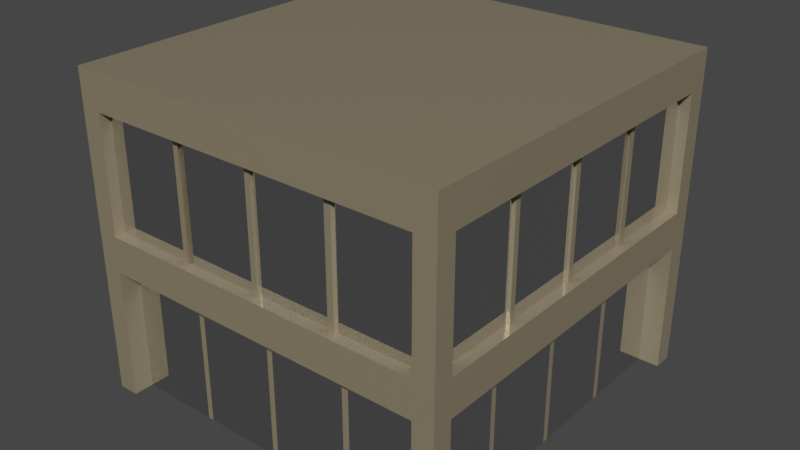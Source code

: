 # Source: skyscraper_bottom_section_copper.blend  (saved by Blender 2.82.7; exported with 4.5.12 LTS)
import bpy
from mathutils import Matrix  # noqa: F401  (used for matrix-valued properties, if any)

bpy.ops.wm.read_factory_settings(use_empty=True)
scene = bpy.context.scene
scene.name = 'Scene'

# ---- collections
col_bottom_section_copper = bpy.data.collections.new('bottom_section_copper'); scene.collection.children.link(col_bottom_section_copper)

# ---- materials (node trees are filled in below, after node groups)
mat_black_sky = bpy.data.materials.new('black sky')
mat_black_sky.alpha_threshold = 0.0
mat_black_sky.line_color = (0.0, 0.0, 0.0, 1.0)
mat_glass = bpy.data.materials.new('glass')

# ---- material node trees
mat_black_sky.use_nodes = True; mat_black_sky.node_tree.nodes.clear()
_N = mat_black_sky.node_tree.nodes; _L = mat_black_sky.node_tree.links
n0 = _N.new('ShaderNodeOutputMaterial'); n0.name = 'Material Output'; n0.location = (300, 300)
n1 = _N.new('ShaderNodeBsdfPrincipled'); n1.name = 'Principled BSDF'; n1.location = (10, 300)
n1.distribution = 'GGX'
n1.subsurface_method = 'BURLEY'
n1.inputs[0].default_value = (0.3372, 0.2789, 0.1845, 1.0)
n1.inputs[1].default_value = 0.3303
n1.inputs[2].default_value = 0.1706
n1.inputs[3].default_value = 1.45
n1.inputs[27].default_value = (0.0, 0.0, 0.0, 1.0)
n1.inputs[28].default_value = 1.0
_L.new(n1.outputs[0], n0.inputs[0])
n0.is_active_output = True
mat_glass.use_nodes = True; mat_glass.node_tree.nodes.clear()
_N = mat_glass.node_tree.nodes; _L = mat_glass.node_tree.links
n0 = _N.new('ShaderNodeOutputMaterial'); n0.name = 'Material Output'; n0.location = (300, 300)
n1 = _N.new('ShaderNodeBsdfPrincipled'); n1.name = 'Principled BSDF'; n1.location = (10, 300)
n1.distribution = 'GGX'
n1.subsurface_method = 'BURLEY'
n1.inputs[1].default_value = 1.0
n1.inputs[2].default_value = 0.0
n1.inputs[3].default_value = 1.45
n1.inputs[27].default_value = (0.0, 0.0, 0.0, 1.0)
n1.inputs[28].default_value = 1.0
_L.new(n1.outputs[0], n0.inputs[0])
n0.is_active_output = True

# ---- world
world_world = bpy.data.worlds.new('World'); scene.world = world_world
world_world.use_nodes = True; world_world.node_tree.nodes.clear()
_N = world_world.node_tree.nodes; _L = world_world.node_tree.links
n0 = _N.new('ShaderNodeOutputWorld'); n0.name = 'World Output'; n0.location = (300, 300)
n1 = _N.new('ShaderNodeBackground'); n1.name = 'Background'; n1.location = (10, 300)
n1.inputs[0].default_value = (0.05088, 0.05088, 0.05088, 1.0)
_L.new(n1.outputs[0], n0.inputs[0])
n0.is_active_output = True
world_world.color = (0.05088, 0.05088, 0.05088)
world_world.use_sun_shadow = False
world_world.sun_shadow_jitter_overblur = 0.0

# ---- meshes
me_cube = bpy.data.meshes.new('Cube')
me_cube.from_pydata([(-5.76, 6.096, 5.73), (-2.88, 6.096, 5.73), (4.976e-09, 6.096, 5.73), (2.88, 6.096, 5.73), (5.76, 6.096, 5.73), (-5.76, 6.096, 9.728), (-2.88, 6.096, 9.728), (4.976e-09, 6.096, 9.728), (2.88, 6.096, 9.728), (5.76, 6.096, 9.728), (5.76, -6.096, 5.73), (2.88, -6.096, 5.73), (4.976e-09, -6.096, 5.73), (-2.88, -6.096, 5.73), (-5.76, -6.096, 5.73), (5.76, -6.096, 9.728), (2.88, -6.096, 9.728), (4.976e-09, -6.096, 9.728), (-2.88, -6.096, 9.728), (-5.76, -6.096, 9.728), (6.096, 5.792, 5.73), (6.096, 2.896, 5.73), (6.096, -2.252e-09, 5.73), (6.096, -2.896, 5.73), (6.096, -5.792, 5.73), (6.096, 5.792, 9.728), (6.096, 2.896, 9.728), (6.096, -2.252e-09, 9.728), (6.096, -2.896, 9.728), (6.096, -5.792, 9.728), (-6.096, -5.792, 5.73), (-6.096, -2.896, 5.73), (-6.096, -2.252e-09, 5.73), (-6.096, 2.896, 5.73), (-6.096, 5.792, 5.73), (-6.096, -5.792, 9.728), (-6.096, -2.896, 9.728), (-6.096, -2.252e-09, 9.728), (-6.096, 2.896, 9.728), (-6.096, 5.792, 9.728), (-6.475, -5.792, 4.48), (-6.475, -6.474, 4.48), (-5.76, 6.475, 4.48), (-6.475, 6.475, 4.48), (6.475, 6.475, 5.73), (6.475, 6.475, 4.48), (-6.475, -6.475, 9.728), (-6.475, -6.474, 10.98), (6.475, -6.475, 5.73), (6.475, -6.474, 4.48), (-6.475, 6.475, 5.73), (-5.76, -6.475, 10.98), (6.475, -5.792, 10.98), (6.475, -6.474, 10.98), (5.76, -6.475, 4.48), (-6.475, 5.792, 10.98), (-6.475, 6.475, 10.98), (5.76, 6.475, 10.98), (6.475, 6.475, 10.98), (6.475, 5.792, 4.48), (6.475, 6.475, 9.728), (-6.475, -6.475, 5.73), (6.475, -6.475, 9.728), (-6.475, 6.475, 9.728), (5.76, 6.475, 5.73), (5.76, 6.475, 9.728), (6.475, -5.792, 5.73), (6.475, -5.792, 9.728), (-6.475, 5.792, 5.73), (-6.475, 5.792, 9.728), (-5.76, -6.476, 5.73), (-5.76, -6.476, 9.728), (5.76, 6.475, 4.48), (2.88, 6.475, 4.48), (-2.525e-07, 6.475, 4.48), (-2.88, 6.475, 4.48), (5.76, -6.475, 10.98), (2.88, -6.475, 10.98), (-2.525e-07, -6.475, 10.98), (-2.88, -6.475, 10.98), (-5.76, -6.475, 4.48), (-2.88, -6.475, 4.48), (2.625e-07, -6.475, 4.48), (2.88, -6.475, 4.48), (-5.76, 6.475, 10.98), (-2.88, 6.475, 10.98), (2.625e-07, 6.475, 10.98), (2.88, 6.475, 10.98), (-5.76, 6.475, 5.73), (-2.88, 6.475, 5.73), (4.969e-09, 6.475, 5.73), (2.88, 6.475, 5.73), (-5.76, 6.475, 9.728), (-2.88, 6.475, 9.728), (4.969e-09, 6.475, 9.728), (2.88, 6.475, 9.728), (5.76, -6.476, 5.73), (2.88, -6.476, 5.73), (4.972e-09, -6.476, 5.73), (-2.88, -6.476, 5.73), (5.76, -6.476, 9.728), (2.88, -6.476, 9.728), (4.972e-09, -6.476, 9.728), (-2.88, -6.476, 9.728), (-5.76, -5.792, 4.479), (-2.88, -5.792, 4.479), (1.766e-07, -5.792, 4.479), (2.88, -5.792, 4.479), (5.76, -5.792, 4.479), (5.76, -5.792, 10.98), (2.88, -5.792, 10.98), (-1.667e-07, -5.792, 10.98), (-2.88, -5.792, 10.98), (-5.76, -5.792, 10.98), (-6.475, 5.792, 4.48), (-6.475, 2.896, 4.48), (-6.475, -2.612e-07, 4.48), (-6.475, -2.896, 4.48), (6.475, 5.792, 10.98), (6.475, 2.896, 10.98), (6.475, -2.612e-07, 10.98), (6.475, -2.896, 10.98), (-6.475, -5.792, 10.98), (-6.475, -2.896, 10.98), (-6.475, 2.567e-07, 10.98), (-6.475, 2.896, 10.98), (6.475, -5.792, 4.48), (6.475, -2.896, 4.48), (6.475, 2.567e-07, 4.48), (6.475, 2.896, 4.48), (6.475, 5.792, 5.73), (6.475, 2.896, 5.73), (6.475, -2.252e-09, 5.73), (6.475, -2.896, 5.73), (6.475, 5.792, 9.728), (6.475, 2.896, 9.728), (6.475, -2.252e-09, 9.728), (6.475, -2.896, 9.728), (-6.475, -5.792, 5.73), (-6.475, -2.896, 5.73), (-6.475, -2.252e-09, 5.73), (-6.475, 2.896, 5.73), (-6.475, -5.792, 9.728), (-6.475, -2.896, 9.728), (-6.475, -2.252e-09, 9.728), (-6.475, 2.896, 9.728), (-5.76, 5.792, 4.479), (-5.76, 2.896, 4.479), (-5.76, -2.252e-09, 4.479), (-5.76, -2.896, 4.479), (-2.88, 5.792, 4.479), (-1.667e-07, 5.792, 4.479), (2.88, 5.792, 4.479), (5.76, 5.792, 4.479), (5.76, 2.896, 4.479), (5.76, -2.252e-09, 4.479), (5.76, -2.896, 4.479), (5.76, 5.792, 10.98), (5.76, 2.896, 10.98), (5.76, -2.252e-09, 10.98), (5.76, -2.896, 10.98), (2.88, 5.792, 10.98), (2.88, 2.896, 10.98), (2.88, -2.252e-09, 10.98), (2.88, -2.896, 10.98), (1.766e-07, 5.792, 10.98), (9.081e-08, 2.896, 10.98), (4.976e-09, -2.252e-09, 10.98), (-8.086e-08, -2.896, 10.98), (-2.88, 5.792, 10.98), (-2.88, 2.896, 10.98), (-2.88, -2.252e-09, 10.98), (-2.88, -2.896, 10.98), (-5.76, 5.792, 10.98), (-5.76, 2.896, 10.98), (-5.76, -2.252e-09, 10.98), (-5.76, -2.896, 10.98), (-2.778, 6.096, 5.73), (-0.1019, 6.096, 5.73), (-2.778, 6.096, 9.728), (-0.1019, 6.096, 9.728), (-0.1019, -6.096, 5.73), (-2.778, -6.096, 5.73), (-0.1019, -6.096, 9.728), (-2.778, -6.096, 9.728), (-0.1019, 6.475, 4.48), (-2.778, 6.475, 4.48), (-0.1019, -6.475, 10.98), (-2.778, -6.475, 10.98), (-2.778, -6.475, 4.48), (-0.1019, -6.475, 4.48), (-2.778, 6.475, 10.98), (-0.1019, 6.475, 10.98), (-2.778, 6.475, 5.73), (-0.1019, 6.475, 5.73), (-2.778, 6.475, 9.728), (-0.1019, 6.475, 9.728), (-0.1019, -6.476, 5.73), (-2.778, -6.476, 5.73), (-0.1019, -6.476, 9.728), (-2.778, -6.476, 9.728), (-2.778, 5.792, 10.98), (-0.1019, 5.792, 10.98), (-2.778, 2.896, 10.98), (-0.1019, 2.896, 10.98), (-2.778, -2.254e-09, 10.98), (-0.1019, -2.254e-09, 10.98), (-2.778, -2.896, 10.98), (-0.1019, -2.896, 10.98), (-2.778, -5.792, 10.98), (-0.1019, -5.792, 10.98), (-0.1019, 5.792, 4.479), (-2.778, 5.792, 4.479), (-0.1019, -5.792, 4.479), (-2.778, -5.792, 4.479), (-2.98, 6.096, 5.73), (-2.98, 6.096, 9.728), (-2.98, -6.096, 5.73), (-2.98, -6.096, 9.728), (-2.98, 6.475, 4.48), (-2.98, -6.475, 10.98), (-2.98, -6.475, 4.48), (-2.98, 6.475, 10.98), (-2.98, 6.475, 5.73), (-2.98, 6.475, 9.728), (-2.98, -6.476, 5.73), (-2.98, -6.476, 9.728), (-2.98, 5.792, 10.98), (-2.98, 2.896, 10.98), (-2.98, -2.252e-09, 10.98), (-2.98, -2.896, 10.98), (-2.98, -5.792, 10.98), (-2.98, 5.792, 4.479), (-2.98, -5.792, 4.479), (0.1013, 6.096, 5.73), (2.779, 6.096, 5.73), (0.1013, 6.096, 9.728), (2.779, 6.096, 9.728), (2.779, -6.096, 5.73), (0.1013, -6.096, 5.73), (2.779, -6.096, 9.728), (0.1013, -6.096, 9.728), (2.779, 6.475, 4.48), (0.1013, 6.475, 4.48), (2.779, -6.475, 10.98), (0.1013, -6.475, 10.98), (0.1013, -6.475, 4.48), (2.779, -6.475, 4.48), (0.1013, 6.475, 10.98), (2.779, 6.475, 10.98), (0.1013, 6.475, 5.73), (2.779, 6.475, 5.73), (0.1013, 6.475, 9.728), (2.779, 6.475, 9.728), (2.779, -6.476, 5.73), (0.1013, -6.476, 5.73), (2.779, -6.476, 9.728), (0.1013, -6.476, 9.728), (0.1013, 5.792, 10.98), (2.779, 5.792, 10.98), (0.1013, 2.896, 10.98), (2.779, 2.896, 10.98), (0.1013, -2.254e-09, 10.98), (2.779, -2.254e-09, 10.98), (0.1013, -2.896, 10.98), (2.779, -2.896, 10.98), (0.1013, -5.792, 10.98), (2.779, -5.792, 10.98), (2.779, 5.792, 4.479), (0.1013, 5.792, 4.479), (2.779, -5.792, 4.479), (0.1013, -5.792, 4.479), (3.005, 6.096, 5.73), (3.005, 6.096, 9.728), (3.005, -6.096, 5.73), (3.005, -6.096, 9.728), (3.005, 6.475, 4.48), (3.005, -6.475, 10.98), (3.005, -6.475, 4.48), (3.005, 6.475, 10.98), (3.005, 6.475, 5.73), (3.005, 6.475, 9.728), (3.005, -6.476, 5.73), (3.005, -6.476, 9.728), (3.005, 5.792, 10.98), (3.005, 2.896, 10.98), (3.005, -2.252e-09, 10.98), (3.005, -2.896, 10.98), (3.005, -5.792, 10.98), (3.005, 5.792, 4.479), (3.005, -5.792, 4.479), (6.096, -2.995, 5.73), (6.096, -2.995, 9.728), (-6.096, -2.995, 5.73), (-6.096, -2.995, 9.728), (-6.475, -2.995, 4.48), (6.475, -2.995, 10.98), (-6.475, -2.995, 10.98), (6.475, -2.995, 4.48), (6.475, -2.995, 5.73), (6.475, -2.995, 9.728), (-6.475, -2.995, 5.73), (-6.475, -2.995, 9.728), (-5.76, -2.995, 4.479), (5.76, -2.995, 4.479), (5.76, -2.995, 10.98), (2.88, -2.995, 10.98), (-8.379e-08, -2.995, 10.98), (-2.88, -2.995, 10.98), (-5.76, -2.995, 10.98), (-0.1019, -2.995, 10.98), (-2.778, -2.995, 10.98), (-2.98, -2.995, 10.98), (2.779, -2.995, 10.98), (0.1013, -2.995, 10.98), (3.005, -2.995, 10.98), (6.096, -0.102, 5.73), (6.096, -2.794, 5.73), (6.096, -0.102, 9.728), (6.096, -2.794, 9.728), (-6.096, -2.794, 5.73), (-6.096, -0.102, 5.73), (-6.096, -2.794, 9.728), (-6.096, -0.102, 9.728), (-6.475, -0.102, 4.48), (-6.475, -2.794, 4.48), (6.475, -0.102, 10.98), (6.475, -2.794, 10.98), (-6.475, -2.794, 10.98), (-6.475, -0.102, 10.98), (6.475, -2.794, 4.48), (6.475, -0.102, 4.48), (6.475, -0.102, 5.73), (6.475, -2.794, 5.73), (6.475, -0.102, 9.728), (6.475, -2.794, 9.728), (-6.475, -2.794, 5.73), (-6.475, -0.102, 5.73), (-6.475, -2.794, 9.728), (-6.475, -0.102, 9.728), (-5.76, -0.102, 4.479), (-5.76, -2.794, 4.479), (5.76, -0.102, 4.479), (5.76, -2.794, 4.479), (5.76, -0.102, 10.98), (5.76, -2.794, 10.98), (2.88, -0.102, 10.98), (2.88, -2.794, 10.98), (-2.351e-08, -0.102, 10.98), (-5.216e-08, -2.794, 10.98), (-2.88, -0.102, 10.98), (-2.88, -2.794, 10.98), (-5.76, -0.102, 10.98), (-5.76, -2.794, 10.98), (-0.1019, -0.102, 10.98), (-0.1019, -2.794, 10.98), (-2.778, -0.102, 10.98), (-2.778, -2.794, 10.98), (-2.98, -0.102, 10.98), (-2.98, -2.794, 10.98), (2.779, -0.102, 10.98), (2.779, -2.794, 10.98), (0.1013, -0.102, 10.98), (0.1013, -2.794, 10.98), (3.005, -0.102, 10.98), (3.005, -2.794, 10.98), (6.096, 2.788, 5.73), (6.096, 0.1082, 5.73), (6.096, 2.788, 9.728), (6.096, 0.1082, 9.728), (-6.096, 0.1082, 5.73), (-6.096, 2.788, 5.73), (-6.096, 0.1082, 9.728), (-6.096, 2.788, 9.728), (-6.475, 2.788, 4.48), (-6.475, 0.1082, 4.48), (6.475, 2.788, 10.98), (6.475, 0.1082, 10.98), (-6.475, 0.1082, 10.98), (-6.475, 2.788, 10.98), (6.475, 0.1082, 4.48), (6.475, 2.788, 4.48), (6.475, 2.788, 5.73), (6.475, 0.1082, 5.73), (6.475, 2.788, 9.728), (6.475, 0.1082, 9.728), (-6.475, 0.1082, 5.73), (-6.475, 2.788, 5.73), (-6.475, 0.1082, 9.728), (-6.475, 2.788, 9.728), (-5.76, 2.788, 4.479), (-5.76, 0.1082, 4.479), (5.76, 2.788, 4.479), (5.76, 0.1082, 4.479), (5.76, 2.788, 10.98), (5.76, 0.1082, 10.98), (2.88, 2.788, 10.98), (2.88, 0.1082, 10.98), (6.227e-08, 2.788, 10.98), (3.371e-08, 0.1082, 10.98), (-2.88, 2.788, 10.98), (-2.88, 0.1082, 10.98), (-5.76, 2.788, 10.98), (-5.76, 0.1082, 10.98), (-0.1019, 2.788, 10.98), (-0.1019, 0.1082, 10.98), (-2.778, 2.788, 10.98), (-2.778, 0.1082, 10.98), (-2.98, 2.788, 10.98), (-2.98, 0.1082, 10.98), (2.779, 2.788, 10.98), (2.779, 0.1082, 10.98), (0.1013, 2.788, 10.98), (0.1013, 0.1082, 10.98), (3.005, 2.788, 10.98), (3.005, 0.1082, 10.98), (6.096, 3.02, 5.73), (6.096, 3.02, 9.728), (-6.096, 3.02, 5.73), (-6.096, 3.02, 9.728), (-6.475, 3.02, 4.48), (6.475, 3.02, 10.98), (-6.475, 3.02, 10.98), (6.475, 3.02, 4.48), (6.475, 3.02, 5.73), (6.475, 3.02, 9.728), (-6.475, 3.02, 5.73), (-6.475, 3.02, 9.728), (-5.76, 3.02, 4.479), (5.76, 3.02, 4.479), (5.76, 3.02, 10.98), (2.88, 3.02, 10.98), (9.448e-08, 3.02, 10.98), (-2.88, 3.02, 10.98), (-5.76, 3.02, 10.98), (-0.1019, 3.02, 10.98), (-2.778, 3.02, 10.98), (-2.98, 3.02, 10.98), (2.779, 3.02, 10.98), (0.1013, 3.02, 10.98), (3.005, 3.02, 10.98), (-2.92, 6.188, 5.73), (-2.822, 6.188, 5.73), (-0.09983, 6.188, 5.73), (2.823e-05, 6.188, 5.73), (2.723, 6.188, 5.73), (2.822, 6.188, 5.73), (-2.92, 6.188, 9.728), (-2.822, 6.188, 9.728), (-0.09983, 6.188, 9.728), (2.823e-05, 6.188, 9.728), (2.723, 6.188, 9.728), (2.822, 6.188, 9.728), (2.945, -6.188, 5.73), (2.822, -6.188, 5.73), (0.09925, -6.188, 5.73), (2.822e-05, -6.188, 5.73), (-2.722, -6.188, 5.73), (-2.822, -6.188, 5.73), (2.945, -6.188, 9.728), (2.822, -6.188, 9.728), (0.09925, -6.188, 9.728), (2.822e-05, -6.188, 9.728), (-2.722, -6.188, 9.728), (-2.822, -6.188, 9.728), (6.182, 2.962, 5.73), (6.182, 2.841, 5.73), (6.182, 0.1062, 5.73), (6.182, 2.638e-05, 5.73), (6.182, -2.74, 5.73), (6.182, -2.841, 5.73), (6.182, 2.962, 9.728), (6.182, 2.841, 9.728), (6.182, 0.1062, 9.728), (6.182, 2.638e-05, 9.728), (6.182, -2.74, 9.728), (6.182, -2.841, 9.728), (-6.182, -2.938, 5.73), (-6.182, -2.841, 5.73), (-6.182, -0.1001, 5.73), (-6.182, 2.638e-05, 5.73), (-6.182, 2.734, 5.73), (-6.182, 2.841, 5.73), (-6.182, -2.938, 9.728), (-6.182, -2.841, 9.728), (-6.182, -0.1001, 9.728), (-6.182, 2.638e-05, 9.728), (-6.182, 2.734, 9.728), (-6.182, 2.841, 9.728), (-2.722, 6.188, 5.73), (-2.722, 6.188, 9.728), (-0.09983, -6.188, 5.73), (-0.09983, -6.188, 9.728), (-2.92, -6.188, 5.73), (-2.92, -6.188, 9.728), (0.09925, 6.188, 5.73), (0.09925, 6.188, 9.728), (2.723, -6.188, 5.73), (2.723, -6.188, 9.728), (2.945, 6.188, 5.73), (2.945, 6.188, 9.728), (6.182, -2.938, 5.73), (6.182, -2.938, 9.728), (6.182, -0.1001, 5.73), (6.182, -0.1001, 9.728), (-6.182, -2.74, 5.73), (-6.182, -2.74, 9.728), (6.182, 2.734, 5.73), (6.182, 2.734, 9.728), (-6.182, 0.1062, 5.73), (-6.182, 0.1062, 9.728), (-6.182, 2.962, 5.73), (-6.182, 2.962, 9.728), (-5.76, 3.02, -0.01928), (-5.76, 2.896, -0.01928), (-5.76, 0.1082, -0.01928), (-5.76, -2.328e-09, -0.01928), (-5.76, -2.794, -0.01928), (-5.76, -2.896, -0.01928), (-5.76, -2.995, -0.01928), (-5.76, -5.792, -0.01928), (-2.88, 3.02, -0.01928), (-2.88, 2.896, -0.01928), (-2.88, 0.1082, -0.01928), (-2.88, -2.328e-09, -0.01928), (-2.88, -2.794, -0.01928), (-2.88, -2.896, -0.01928), (-2.88, -2.995, -0.01928), (-2.88, -5.792, -0.01928), (-8.452e-08, 3.02, -0.01928), (-8.079e-08, 2.896, -0.01928), (-2.352e-08, 0.1082, -0.01928), (4.889e-09, -2.328e-09, -0.01928), (6.217e-08, -2.794, -0.01928), (9.08e-08, -2.896, -0.01928), (9.383e-08, -2.995, -0.01928), (1.767e-07, -5.792, -0.01928), (2.88, 3.02, -0.01928), (2.88, 2.896, -0.01928), (2.88, 0.1082, -0.01928), (2.88, -2.328e-09, -0.01928), (2.88, -2.794, -0.01928), (2.88, -2.896, -0.01928), (2.88, -2.995, -0.01928), (2.88, -5.792, -0.01928), (5.76, 3.02, -0.01928), (5.76, 2.896, -0.01928), (5.76, 0.1082, -0.01928), (5.76, -2.328e-09, -0.01928), (5.76, -2.794, -0.01928), (5.76, -2.896, -0.01928), (5.76, -2.995, -0.01928), (5.76, -5.792, -0.01928), (3.005, 5.792, -0.01928), (2.88, 5.792, -0.01928), (3.005, 2.896, -0.01928), (3.005, -2.328e-09, -0.01928), (3.005, -2.896, -0.01928), (3.005, -5.792, -0.01928), (0.1013, 5.792, -0.01928), (-1.667e-07, 5.792, -0.01928), (0.1013, 2.896, -0.01928), (0.1013, -2.328e-09, -0.01928), (0.1013, -2.896, -0.01928), (0.1013, -5.792, -0.01928), (-2.778, 5.792, -0.01928), (-2.88, 5.792, -0.01928), (-2.778, 2.896, -0.01928), (-2.778, -2.328e-09, -0.01928), (-2.778, -2.896, -0.01928), (-2.778, -5.792, -0.01928), (-2.98, 5.792, -0.01928), (-5.76, 5.792, -0.01928), (-2.98, 2.896, -0.01928), (-2.98, -2.328e-09, -0.01928), (-2.98, -2.896, -0.01928), (-2.98, -5.792, -0.01928), (-0.1019, 5.792, -0.01928), (-0.1019, 2.896, -0.01928), (-0.1019, -2.328e-09, -0.01928), (-0.1019, -2.896, -0.01928), (-0.1019, -5.792, -0.01928), (-2.778, -2.995, -0.01928), (-0.1019, -2.995, -0.01928), (-2.778, -2.794, -0.01928), (-0.1019, -2.794, -0.01928), (-2.778, 0.1082, -0.01928), (-0.1019, 0.1082, -0.01928), (-2.778, 3.02, -0.01928), (-0.1019, 3.02, -0.01928), (-2.98, -2.995, -0.01928), (-2.98, -2.794, -0.01928), (-2.98, 0.1082, -0.01928), (-2.98, 3.02, -0.01928), (2.779, 5.792, -0.01928), (2.779, 2.896, -0.01928), (2.779, -2.328e-09, -0.01928), (2.779, -2.896, -0.01928), (2.779, -5.792, -0.01928), (0.1013, -2.995, -0.01928), (2.779, -2.995, -0.01928), (0.1013, -2.794, -0.01928), (2.779, -2.794, -0.01928), (0.1013, 0.1082, -0.01928), (2.779, 0.1082, -0.01928), (0.1013, 3.02, -0.01928), (2.779, 3.02, -0.01928), (5.76, 5.792, -0.01928), (3.005, -2.995, -0.01928), (3.005, -2.794, -0.01928), (3.005, 0.1082, -0.01928), (3.005, 3.02, -0.01928), (-5.76, -0.102, -0.01928), (-2.88, -0.102, -0.01928), (3.376e-08, -0.102, -0.01928), (2.88, -0.102, -0.01928), (5.76, -0.102, -0.01928), (-2.778, -0.102, -0.01928), (-0.1019, -0.102, -0.01928), (-2.98, -0.102, -0.01928), (0.1013, -0.102, -0.01928), (2.779, -0.102, -0.01928), (3.005, -0.102, -0.01928), (-5.76, 2.788, -0.01928), (-2.88, 2.788, -0.01928), (-5.215e-08, 2.788, -0.01928), (2.88, 2.788, -0.01928), (5.76, 2.788, -0.01928), (-2.778, 2.788, -0.01928), (-0.1019, 2.788, -0.01928), (-2.98, 2.788, -0.01928), (0.1013, 2.788, -0.01928), (2.779, 2.788, -0.01928), (3.005, 2.788, -0.01928), (-6.475, -5.792, -0.0193), (-6.475, -6.474, -0.0193), (-5.76, 6.475, -0.0193), (-6.475, 6.475, -0.0193), (5.76, -6.475, -0.0193), (6.475, -6.474, -0.0193), (6.475, 5.792, -0.0193), (6.475, 6.475, -0.0193), (5.76, 6.475, -0.0193), (-5.76, -6.475, -0.0193), (-5.76, -5.792, -0.0193), (5.76, -5.792, -0.0193), (-6.475, 5.792, -0.0193), (6.475, -5.792, -0.0193), (-5.76, 5.792, -0.0193), (5.76, 5.792, -0.0193)], [], [(216, 6, 448, 447), (417, 26, 472, 471), (37, 372, 510, 486), (217, 218, 19, 14), (6, 179, 490, 448), (291, 23, 470, 501), (274, 275, 459, 453), (272, 273, 9, 4), (273, 8, 95, 281), (25, 20, 130, 134), (292, 28, 137, 300), (236, 7, 94, 252), (318, 27, 136, 334), (4, 9, 65, 64), (179, 6, 93, 195), (15, 10, 96, 100), (368, 26, 135, 384), (234, 2, 444, 495), (3, 235, 445, 446), (23, 317, 469, 470), (418, 419, 39, 34), (216, 5, 92, 224), (218, 18, 103, 226), (417, 25, 134, 425), (419, 38, 145, 427), (183, 17, 102, 199), (372, 37, 144, 388), (370, 32, 480, 509), (177, 1, 442, 489), (273, 272, 499, 500), (291, 292, 29, 24), (272, 4, 64, 280), (240, 16, 101, 256), (291, 24, 66, 299), (5, 0, 88, 92), (322, 36, 143, 338), (235, 3, 91, 251), (34, 39, 69, 68), (275, 15, 100, 283), (317, 23, 133, 333), (294, 35, 142, 302), (178, 2, 90, 194), (367, 22, 132, 383), (215, 1, 89, 223), (217, 14, 70, 225), (416, 21, 131, 424), (418, 34, 68, 426), (182, 13, 99, 198), (24, 29, 67, 66), (371, 33, 141, 387), (35, 30, 138, 142), (239, 12, 98, 255), (321, 32, 140, 337), (274, 11, 97, 282), (14, 19, 71, 70), (293, 31, 139, 301), (113, 122, 47, 51), (71, 51, 47, 46), (69, 55, 56, 63), (153, 72, 642, 649), (67, 52, 53, 62), (65, 57, 58, 60), (72, 64, 44, 45), (64, 65, 60, 44), (126, 66, 48, 49), (66, 67, 62, 48), (114, 68, 50, 43), (68, 69, 63, 50), (80, 70, 61, 41), (70, 71, 46, 61), (48, 62, 100, 96), (49, 48, 96, 54), (278, 282, 97, 83), (246, 255, 98, 82), (189, 198, 99, 81), (221, 225, 70, 80), (50, 63, 92, 88), (43, 50, 88, 42), (219, 223, 89, 75), (185, 194, 90, 74), (242, 251, 91, 73), (276, 280, 64, 72), (63, 56, 84, 92), (224, 222, 85, 93), (196, 192, 86, 94), (253, 249, 87, 95), (281, 279, 57, 65), (42, 146, 648, 636), (233, 105, 81, 221), (213, 106, 82, 190), (270, 107, 83, 247), (290, 108, 54, 278), (62, 53, 76, 100), (283, 277, 77, 101), (257, 245, 78, 102), (200, 188, 79, 103), (226, 220, 51, 71), (52, 109, 76, 53), (288, 110, 77, 277), (266, 111, 78, 245), (209, 112, 79, 188), (231, 113, 51, 220), (222, 84, 173, 227), (437, 434, 174, 228), (409, 403, 175, 229), (359, 353, 176, 230), (312, 309, 113, 231), (191, 85, 169, 201), (436, 433, 170, 203), (407, 401, 171, 205), (357, 351, 172, 207), (311, 308, 112, 209), (248, 86, 165, 258), (439, 432, 166, 260), (413, 399, 167, 262), (363, 349, 168, 264), (314, 307, 111, 266), (279, 87, 161, 284), (440, 431, 162, 285), (415, 397, 163, 286), (365, 347, 164, 287), (315, 306, 110, 288), (58, 57, 157, 118), (421, 430, 158, 119), (377, 395, 159, 120), (327, 345, 160, 121), (296, 305, 109, 52), (276, 72, 153, 289), (242, 73, 152, 268), (185, 74, 151, 211), (219, 75, 150, 232), (80, 41, 635, 643), (420, 428, 147, 115), (375, 391, 148, 116), (325, 341, 149, 117), (295, 303, 104, 40), (61, 46, 142, 138), (41, 61, 138, 40), (295, 301, 139, 117), (324, 337, 140, 116), (374, 387, 141, 115), (420, 426, 68, 114), (44, 60, 134, 130), (45, 44, 130, 59), (423, 424, 131, 129), (380, 383, 132, 128), (330, 333, 133, 127), (298, 299, 66, 126), (60, 58, 118, 134), (425, 421, 119, 135), (385, 377, 120, 136), (335, 327, 121, 137), (300, 296, 52, 67), (43, 42, 636, 637), (429, 423, 129, 154), (393, 380, 128, 155), (343, 330, 127, 156), (304, 298, 126, 108), (46, 47, 122, 142), (302, 297, 123, 143), (339, 329, 124, 144), (389, 379, 125, 145), (427, 422, 55, 69), (84, 56, 55, 173), (434, 422, 125, 174), (403, 378, 124, 175), (353, 328, 123, 176), (309, 297, 122, 113), (75, 186, 212, 150), (186, 185, 211, 212), (307, 310, 210, 111), (310, 311, 209, 210), (349, 355, 208, 168), (355, 357, 207, 208), (399, 405, 206, 167), (405, 407, 205, 206), (432, 435, 204, 166), (435, 436, 203, 204), (86, 192, 202, 165), (192, 191, 201, 202), (111, 210, 187, 78), (210, 209, 188, 187), (102, 78, 187, 199), (199, 187, 188, 200), (105, 214, 189, 81), (214, 213, 190, 189), (93, 85, 191, 195), (195, 191, 192, 196), (75, 89, 193, 186), (186, 193, 194, 185), (82, 98, 197, 190), (190, 197, 198, 189), (12, 181, 197, 98), (181, 182, 198, 197), (1, 177, 193, 89), (177, 178, 194, 193), (18, 184, 200, 103), (184, 183, 199, 200), (7, 180, 196, 94), (180, 179, 195, 196), (218, 217, 493, 494), (177, 179, 180, 178), (2, 178, 443, 444), (181, 183, 184, 182), (42, 219, 232, 146), (308, 312, 231, 112), (351, 359, 230, 172), (401, 409, 229, 171), (433, 437, 228, 170), (85, 222, 227, 169), (112, 231, 220, 79), (103, 79, 220, 226), (104, 233, 221, 80), (92, 84, 222, 224), (42, 88, 223, 219), (81, 99, 225, 221), (13, 217, 225, 99), (0, 215, 223, 88), (19, 218, 226, 71), (6, 216, 224, 93), (0, 5, 216, 215), (22, 367, 467, 468), (74, 243, 269, 151), (243, 242, 268, 269), (306, 313, 267, 110), (313, 314, 266, 267), (347, 361, 265, 164), (361, 363, 264, 265), (397, 411, 263, 163), (411, 413, 262, 263), (431, 438, 261, 162), (438, 439, 260, 261), (87, 249, 259, 161), (249, 248, 258, 259), (110, 267, 244, 77), (267, 266, 245, 244), (101, 77, 244, 256), (256, 244, 245, 257), (106, 271, 246, 82), (271, 270, 247, 246), (94, 86, 248, 252), (252, 248, 249, 253), (74, 90, 250, 243), (243, 250, 251, 242), (83, 97, 254, 247), (247, 254, 255, 246), (11, 238, 254, 97), (238, 239, 255, 254), (2, 234, 250, 90), (234, 235, 251, 250), (17, 241, 257, 102), (241, 240, 256, 257), (8, 237, 253, 95), (237, 236, 252, 253), (215, 216, 447, 441), (234, 236, 237, 235), (1, 215, 441, 442), (238, 240, 241, 239), (73, 276, 289, 152), (305, 315, 288, 109), (345, 365, 287, 160), (395, 415, 286, 159), (430, 440, 285, 158), (57, 279, 284, 157), (109, 288, 277, 76), (100, 76, 277, 283), (107, 290, 278, 83), (95, 87, 279, 281), (73, 91, 280, 276), (54, 96, 282, 278), (10, 274, 282, 96), (16, 275, 283, 101), (3, 272, 280, 91), (9, 273, 281, 65), (21, 416, 465, 466), (10, 15, 275, 274), (160, 287, 315, 305), (265, 264, 314, 313), (164, 265, 313, 306), (172, 230, 312, 308), (208, 207, 311, 310), (168, 208, 310, 307), (176, 123, 297, 309), (142, 122, 297, 302), (156, 127, 298, 304), (137, 121, 296, 300), (127, 133, 299, 298), (40, 138, 301, 295), (117, 149, 303, 295), (121, 160, 305, 296), (287, 164, 306, 315), (264, 168, 307, 314), (207, 172, 308, 311), (230, 176, 309, 312), (30, 293, 301, 138), (36, 294, 302, 143), (23, 291, 299, 133), (26, 368, 508, 472), (30, 35, 294, 293), (29, 292, 300, 67), (159, 286, 364, 344), (344, 364, 365, 345), (263, 262, 362, 360), (360, 362, 363, 361), (163, 263, 360, 346), (346, 360, 361, 347), (171, 229, 358, 350), (350, 358, 359, 351), (206, 205, 356, 354), (354, 356, 357, 355), (167, 206, 354, 348), (348, 354, 355, 349), (269, 268, 594, 559), (268, 152, 554, 594), (175, 124, 329, 352), (352, 329, 328, 353), (143, 123, 328, 338), (338, 328, 329, 339), (155, 128, 331, 342), (342, 331, 330, 343), (136, 120, 326, 334), (334, 326, 327, 335), (128, 132, 332, 331), (331, 332, 333, 330), (117, 139, 336, 325), (325, 336, 337, 324), (116, 148, 340, 324), (324, 340, 341, 325), (392, 393, 547, 627), (150, 212, 565, 566), (154, 392, 627, 546), (104, 303, 519, 520), (271, 106, 536, 564), (153, 429, 545, 607), (342, 343, 549, 616), (149, 341, 517, 518), (120, 159, 344, 326), (326, 344, 345, 327), (286, 163, 346, 364), (364, 346, 347, 365), (262, 167, 348, 362), (362, 348, 349, 363), (205, 171, 350, 356), (356, 350, 351, 357), (229, 175, 352, 358), (358, 352, 353, 359), (31, 320, 336, 139), (320, 321, 337, 336), (22, 316, 332, 132), (316, 317, 333, 332), (37, 323, 339, 144), (323, 322, 338, 339), (371, 373, 487, 481), (316, 318, 319, 317), (36, 322, 506, 484), (320, 322, 323, 321), (28, 319, 335, 137), (319, 318, 334, 335), (158, 285, 414, 394), (394, 414, 415, 395), (213, 214, 570, 581), (155, 342, 616, 548), (261, 260, 412, 410), (410, 412, 413, 411), (162, 261, 410, 396), (396, 410, 411, 397), (148, 391, 515, 516), (106, 213, 581, 536), (105, 233, 576, 528), (147, 428, 513, 514), (170, 228, 408, 400), (400, 408, 409, 401), (270, 271, 564, 598), (233, 104, 520, 576), (204, 203, 406, 404), (404, 406, 407, 405), (166, 204, 404, 398), (398, 404, 405, 399), (107, 270, 598, 544), (108, 290, 558, 552), (151, 269, 559, 560), (428, 146, 572, 513), (174, 125, 379, 402), (402, 379, 378, 403), (144, 124, 378, 388), (388, 378, 379, 389), (154, 129, 381, 392), (392, 381, 380, 393), (135, 119, 376, 384), (384, 376, 377, 385), (129, 131, 382, 381), (381, 382, 383, 380), (116, 140, 386, 375), (375, 386, 387, 374), (115, 147, 390, 374), (374, 390, 391, 375), (290, 107, 544, 558), (156, 304, 551, 550), (232, 150, 566, 571), (304, 108, 552, 551), (391, 390, 623, 515), (343, 156, 550, 549), (146, 232, 571, 572), (390, 147, 514, 623), (119, 158, 394, 376), (376, 394, 395, 377), (285, 162, 396, 414), (414, 396, 397, 415), (260, 166, 398, 412), (412, 398, 399, 413), (203, 170, 400, 406), (406, 400, 401, 407), (228, 174, 402, 408), (408, 402, 403, 409), (32, 370, 386, 140), (370, 371, 387, 386), (21, 366, 382, 131), (366, 367, 383, 382), (372, 370, 509, 510), (366, 368, 369, 367), (38, 373, 389, 145), (373, 372, 388, 389), (366, 21, 466, 507), (370, 372, 373, 371), (27, 369, 385, 136), (369, 368, 384, 385), (157, 284, 440, 430), (289, 153, 607, 553), (259, 258, 439, 438), (161, 259, 438, 431), (393, 155, 548, 547), (214, 105, 528, 570), (169, 227, 437, 433), (341, 340, 612, 517), (202, 201, 436, 435), (165, 202, 435, 432), (212, 211, 577, 565), (152, 289, 553, 554), (173, 55, 422, 434), (145, 125, 422, 427), (153, 59, 423, 429), (134, 118, 421, 425), (59, 130, 424, 423), (115, 141, 426, 420), (114, 146, 428, 420), (303, 149, 518, 519), (429, 154, 546, 545), (340, 148, 516, 612), (211, 151, 560, 577), (118, 157, 430, 421), (284, 161, 431, 440), (258, 165, 432, 439), (201, 169, 433, 436), (227, 173, 434, 437), (33, 418, 426, 141), (20, 416, 424, 130), (20, 25, 417, 416), (39, 419, 427, 69), (26, 417, 425, 135), (320, 31, 478, 505), (453, 459, 460, 454), (455, 461, 462, 456), (457, 463, 464, 458), (441, 447, 448, 442), (443, 449, 450, 444), (445, 451, 452, 446), (477, 483, 484, 478), (479, 485, 486, 480), (481, 487, 488, 482), (465, 471, 472, 466), (467, 473, 474, 468), (469, 475, 476, 470), (442, 448, 490, 489), (456, 462, 492, 491), (458, 464, 494, 493), (444, 450, 496, 495), (454, 460, 498, 497), (446, 452, 500, 499), (470, 476, 502, 501), (468, 474, 504, 503), (478, 484, 506, 505), (466, 472, 508, 507), (480, 486, 510, 509), (482, 488, 512, 511), (28, 292, 502, 476), (7, 236, 496, 450), (418, 33, 482, 511), (369, 27, 474, 473), (180, 7, 450, 449), (181, 12, 456, 491), (38, 419, 512, 488), (319, 28, 476, 475), (237, 8, 452, 451), (238, 11, 454, 497), (179, 177, 489, 490), (17, 183, 492, 462), (178, 180, 449, 443), (236, 234, 495, 496), (31, 293, 477, 478), (11, 274, 453, 454), (16, 240, 498, 460), (183, 181, 491, 492), (235, 237, 451, 445), (32, 321, 479, 480), (12, 239, 455, 456), (182, 184, 463, 457), (240, 238, 497, 498), (33, 371, 481, 482), (13, 182, 457, 458), (239, 241, 461, 455), (272, 3, 446, 499), (294, 36, 484, 483), (275, 16, 460, 459), (217, 13, 458, 493), (8, 273, 500, 452), (323, 37, 486, 485), (241, 17, 462, 461), (18, 218, 494, 464), (373, 38, 488, 487), (184, 18, 464, 463), (416, 417, 471, 465), (292, 291, 501, 502), (293, 294, 483, 477), (419, 418, 511, 512), (318, 316, 503, 504), (317, 319, 475, 469), (316, 22, 468, 503), (322, 320, 505, 506), (368, 366, 507, 508), (321, 323, 485, 479), (27, 318, 504, 474), (367, 369, 473, 467), (611, 545, 546, 555), (610, 547, 548, 556), (609, 549, 550, 557), (608, 551, 552, 558), (606, 537, 538, 595), (604, 539, 540, 596), (602, 541, 542, 597), (600, 543, 544, 598), (589, 529, 530, 578), (587, 531, 532, 579), (585, 533, 534, 580), (583, 535, 536, 581), (593, 521, 522, 573), (592, 523, 524, 574), (591, 525, 526, 575), (590, 527, 528, 576), (527, 582, 570, 528), (582, 583, 581, 570), (525, 584, 569, 526), (584, 585, 580, 569), (523, 586, 568, 524), (586, 587, 579, 568), (521, 588, 567, 522), (588, 589, 578, 567), (519, 590, 576, 520), (517, 591, 575, 518), (515, 592, 574, 516), (513, 593, 573, 514), (535, 599, 564, 536), (599, 600, 598, 564), (533, 601, 563, 534), (601, 602, 597, 563), (531, 603, 562, 532), (603, 604, 596, 562), (529, 605, 561, 530), (605, 606, 595, 561), (543, 608, 558, 544), (541, 609, 557, 542), (539, 610, 556, 540), (537, 611, 555, 538), (542, 557, 608, 543), (563, 597, 600, 599), (534, 563, 599, 535), (518, 575, 590, 519), (569, 580, 583, 582), (526, 569, 582, 527), (575, 526, 527, 590), (580, 534, 535, 583), (597, 542, 543, 600), (557, 550, 551, 608), (540, 556, 622, 615), (615, 622, 609, 541), (562, 596, 621, 620), (620, 621, 602, 601), (532, 562, 620, 614), (614, 620, 601, 533), (516, 574, 619, 612), (612, 619, 591, 517), (568, 579, 618, 617), (617, 618, 585, 584), (524, 568, 617, 613), (613, 617, 584, 525), (574, 524, 613, 619), (619, 613, 525, 591), (579, 532, 614, 618), (618, 614, 533, 585), (596, 540, 615, 621), (621, 615, 541, 602), (556, 548, 616, 622), (622, 616, 549, 609), (538, 555, 633, 626), (626, 633, 610, 539), (561, 595, 632, 631), (631, 632, 604, 603), (530, 561, 631, 625), (625, 631, 603, 531), (514, 573, 630, 623), (623, 630, 592, 515), (567, 578, 629, 628), (628, 629, 587, 586), (522, 567, 628, 624), (624, 628, 586, 523), (573, 522, 624, 630), (630, 624, 523, 592), (578, 530, 625, 629), (629, 625, 531, 587), (595, 538, 626, 632), (632, 626, 539, 604), (555, 546, 627, 633), (633, 627, 547, 610), (554, 553, 611, 537), (559, 594, 606, 605), (560, 559, 605, 529), (572, 571, 593, 513), (565, 577, 589, 588), (566, 565, 588, 521), (571, 566, 521, 593), (577, 560, 529, 589), (594, 554, 537, 606), (553, 607, 545, 611), (645, 647, 639, 638), (634, 644, 643, 635), (637, 636, 648, 646), (642, 641, 640, 649), (54, 108, 645, 638), (40, 104, 644, 634), (45, 59, 640, 641), (108, 126, 647, 645), (104, 80, 643, 644), (72, 45, 641, 642), (114, 43, 637, 646), (146, 114, 646, 648), (126, 49, 639, 647), (41, 40, 634, 635), (59, 153, 649, 640), (49, 54, 638, 639)])
me_cube.polygons.foreach_set('material_index', [0, 0, 0, 1, 0, 0, 0, 1, 0, 0, 0, 0, 0, 0, 0, 0, 0, 0, 0, 0, 1, 0, 0, 0, 0, 0, 0, 0, 0, 0, 1, 0, 0, 0, 0, 0, 0, 0, 0, 0, 0, 0, 0, 0, 0, 0, 0, 0, 0, 0, 0, 0, 0, 0, 0, 0, 0, 0, 0, 0, 0, 0, 0, 0, 0, 0, 0, 0, 0, 0, 0, 0, 0, 0, 0, 0, 0, 0, 0, 0, 0, 0, 0, 0, 0, 0, 0, 0, 0, 0, 0, 0, 0, 0, 0, 0, 0, 0, 0, 0, 0, 0, 0, 0, 0, 0, 0, 0, 0, 0, 0, 0, 0, 0, 0, 0, 0, 0, 0, 0, 0, 0, 0, 0, 0, 0, 0, 0, 0, 0, 0, 0, 0, 0, 0, 0, 0, 0, 0, 0, 0, 0, 0, 0, 0, 0, 0, 0, 0, 0, 0, 0, 0, 0, 0, 0, 0, 0, 0, 0, 0, 0, 0, 0, 0, 0, 0, 0, 0, 0, 0, 0, 0, 0, 0, 0, 0, 0, 0, 0, 0, 0, 0, 0, 0, 0, 0, 0, 0, 0, 0, 0, 0, 0, 0, 0, 0, 0, 0, 0, 0, 1, 0, 1, 0, 0, 0, 0, 0, 0, 0, 0, 0, 0, 0, 0, 0, 0, 0, 0, 1, 0, 0, 0, 0, 0, 0, 0, 0, 0, 0, 0, 0, 0, 0, 0, 0, 0, 0, 0, 0, 0, 0, 0, 0, 0, 0, 0, 0, 0, 0, 0, 0, 0, 0, 1, 0, 1, 0, 0, 0, 0, 0, 0, 0, 0, 0, 0, 0, 0, 0, 0, 0, 0, 0, 1, 0, 0, 0, 0, 0, 0, 0, 0, 0, 0, 0, 0, 0, 0, 0, 0, 0, 0, 0, 0, 0, 0, 1, 0, 0, 0, 0, 0, 0, 0, 0, 0, 0, 0, 0, 0, 1, 0, 0, 0, 0, 0, 0, 0, 0, 0, 0, 0, 0, 0, 0, 0, 1, 0, 0, 1, 0, 1, 1, 0, 0, 0, 0, 0, 0, 0, 0, 0, 0, 0, 0, 0, 0, 0, 0, 0, 0, 1, 0, 1, 0, 0, 0, 0, 1, 0, 0, 0, 0, 0, 0, 0, 0, 0, 0, 0, 1, 1, 0, 0, 0, 0, 0, 1, 0, 1, 0, 0, 0, 0, 0, 0, 0, 0, 0, 0, 0, 0, 0, 0, 0, 0, 0, 1, 1, 0, 1, 0, 0, 0, 0, 0, 0, 0, 0, 0, 0, 0, 0, 0, 0, 0, 0, 1, 0, 0, 0, 1, 0, 0, 0, 1, 0, 0, 0, 0, 0, 1, 0, 0, 1, 0, 0, 0, 0, 0, 0, 0, 0, 0, 0, 0, 0, 0, 0, 0, 0, 0, 0, 0, 1, 0, 0, 0, 0, 0, 0, 0, 0, 0, 0, 0, 0, 0, 0, 0, 0, 0, 0, 0, 0, 0, 0, 0, 0, 0, 0, 0, 0, 0, 0, 0, 0, 0, 0, 0, 0, 0, 0, 0, 0, 0, 0, 0, 0, 0, 0, 0, 0, 0, 0, 0, 0, 0, 0, 0, 0, 0, 0, 0, 0, 0, 0, 0, 0, 0, 0, 0, 0, 0, 0, 0, 0, 0, 0, 0, 0, 0, 0, 0, 0, 0, 0, 0, 0, 0, 0, 0, 0, 0, 0, 0, 0, 0, 0, 0, 0, 0, 0, 0, 0, 0, 0, 0, 0, 0, 0, 0, 0, 0, 0, 0, 0, 0, 0, 0, 0, 0, 0, 0, 0, 0, 0, 0, 0, 0, 0, 0, 0, 0, 0, 0, 0, 0, 0, 0, 0, 0, 0, 0, 0, 0, 0, 0, 0, 0, 0, 0, 0, 0, 0, 0, 0, 0, 0, 0, 0, 0, 0, 0, 0, 0, 0, 0, 0, 0, 0, 0, 0, 0, 0, 0, 0, 0, 0, 0, 0, 0, 0, 0, 0, 0, 0, 0, 0, 0, 0, 0, 0, 0, 0, 0])
_uv = me_cube.uv_layers.new(name='UVMap')
_uv.uv.foreach_set('vector', [0.5417, 0.3321, 0.5417, 0.3333, 0.5417, 0.3333, 0.5417, 0.3321, 0.5417, 0.5816, 0.5417, 0.5833, 0.5417, 0.5833, 0.5417, 0.5816, 0.5417, 0.125, 0.5417, 0.1389, 0.5417, 0.1389, 0.5417, 0.125, 0.4583, 0.9179, 0.5417, 0.9179, 0.5417, 0.9583, 0.4583, 0.9583, 0.5417, 0.3333, 0.5417, 0.3472, 0.5417, 0.3472, 0.5417, 0.3333, 0.4583, 0.6681, 0.4583, 0.6667, 0.4583, 0.6667, 0.4583, 0.6681, 0.4583, 0.8315, 0.5417, 0.8315, 0.5417, 0.8315, 0.4583, 0.8315, 0.4583, 0.4185, 0.5417, 0.4185, 0.5417, 0.4583, 0.4583, 0.4583, 0.5417, 0.4185, 0.5417, 0.4167, 0.5417, 0.4167, 0.5417, 0.4185, 0.5417, 0.5417, 0.4583, 0.5417, 0.4583, 0.5417, 0.5417, 0.5417, 0.5417, 0.6681, 0.5417, 0.6667, 0.5417, 0.6667, 0.5417, 0.6681, 0.5417, 0.3889, 0.5417, 0.375, 0.5417, 0.375, 0.5417, 0.3889, 0.5417, 0.6389, 0.5417, 0.625, 0.5417, 0.625, 0.5417, 0.6389, 0.4583, 0.4583, 0.5417, 0.4583, 0.5417, 0.4583, 0.4583, 0.4583, 0.5417, 0.3472, 0.5417, 0.3333, 0.5417, 0.3333, 0.5417, 0.3472, 0.5417, 0.7917, 0.4583, 0.7917, 0.4583, 0.7917, 0.5417, 0.7917, 0.5417, 0.5972, 0.5417, 0.5833, 0.5417, 0.5833, 0.5417, 0.5972, 0.4583, 0.3889, 0.4583, 0.375, 0.4583, 0.375, 0.4583, 0.3889, 0.4583, 0.4167, 0.4583, 0.4028, 0.4583, 0.4028, 0.4583, 0.4167, 0.4583, 0.6667, 0.4583, 0.6528, 0.4583, 0.6528, 0.4583, 0.6667, 0.4583, 0.1684, 0.5417, 0.1684, 0.5417, 0.2083, 0.4583, 0.2083, 0.5417, 0.3321, 0.5417, 0.2917, 0.5417, 0.2917, 0.5417, 0.3321, 0.5417, 0.9179, 0.5417, 0.9167, 0.5417, 0.9167, 0.5417, 0.9179, 0.5417, 0.5816, 0.5417, 0.5417, 0.5417, 0.5417, 0.5417, 0.5816, 0.5417, 0.1684, 0.5417, 0.1667, 0.5417, 0.1667, 0.5417, 0.1684, 0.5417, 0.8889, 0.5417, 0.875, 0.5417, 0.875, 0.5417, 0.8889, 0.5417, 0.1389, 0.5417, 0.125, 0.5417, 0.125, 0.5417, 0.1389, 0.4583, 0.1389, 0.4583, 0.125, 0.4583, 0.125, 0.4583, 0.1389, 0.4583, 0.3472, 0.4583, 0.3333, 0.4583, 0.3333, 0.4583, 0.3472, 0.5417, 0.4185, 0.4583, 0.4185, 0.4583, 0.4185, 0.5417, 0.4185, 0.4583, 0.6681, 0.5417, 0.6681, 0.5417, 0.7083, 0.4583, 0.7083, 0.4583, 0.4185, 0.4583, 0.4583, 0.4583, 0.4583, 0.4583, 0.4185, 0.5417, 0.8472, 0.5417, 0.8333, 0.5417, 0.8333, 0.5417, 0.8472, 0.4583, 0.6681, 0.4583, 0.7083, 0.4583, 0.7083, 0.4583, 0.6681, 0.5417, 0.2917, 0.4583, 0.2917, 0.4583, 0.2917, 0.5417, 0.2917, 0.5417, 0.09722, 0.5417, 0.08333, 0.5417, 0.08333, 0.5417, 0.09722, 0.4583, 0.4028, 0.4583, 0.4167, 0.4583, 0.4167, 0.4583, 0.4028, 0.4583, 0.2083, 0.5417, 0.2083, 0.5417, 0.2083, 0.4583, 0.2083, 0.5417, 0.8315, 0.5417, 0.7917, 0.5417, 0.7917, 0.5417, 0.8315, 0.4583, 0.6528, 0.4583, 0.6667, 0.4583, 0.6667, 0.4583, 0.6528, 0.5417, 0.08191, 0.5417, 0.04167, 0.5417, 0.04167, 0.5417, 0.08191, 0.4583, 0.3611, 0.4583, 0.375, 0.4583, 0.375, 0.4583, 0.3611, 0.4583, 0.6111, 0.4583, 0.625, 0.4583, 0.625, 0.4583, 0.6111, 0.4583, 0.3321, 0.4583, 0.3333, 0.4583, 0.3333, 0.4583, 0.3321, 0.4583, 0.9179, 0.4583, 0.9583, 0.4583, 0.9583, 0.4583, 0.9179, 0.4583, 0.5816, 0.4583, 0.5833, 0.4583, 0.5833, 0.4583, 0.5816, 0.4583, 0.1684, 0.4583, 0.2083, 0.4583, 0.2083, 0.4583, 0.1684, 0.4583, 0.9028, 0.4583, 0.9167, 0.4583, 0.9167, 0.4583, 0.9028, 0.4583, 0.7083, 0.5417, 0.7083, 0.5417, 0.7083, 0.4583, 0.7083, 0.4583, 0.1528, 0.4583, 0.1667, 0.4583, 0.1667, 0.4583, 0.1528, 0.5417, 0.04167, 0.4583, 0.04167, 0.4583, 0.04167, 0.5417, 0.04167, 0.4583, 0.8611, 0.4583, 0.875, 0.4583, 0.875, 0.4583, 0.8611, 0.4583, 0.1111, 0.4583, 0.125, 0.4583, 0.125, 0.4583, 0.1111, 0.4583, 0.8315, 0.4583, 0.8333, 0.4583, 0.8333, 0.4583, 0.8315, 0.4583, 0.9583, 0.5417, 0.9583, 0.5417, 0.9583, 0.4583, 0.9583, 0.4583, 0.08191, 0.4583, 0.08333, 0.4583, 0.08333, 0.4583, 0.08191, 0.8333, 0.7083, 0.875, 0.7083, 0.875, 0.75, 0.8333, 0.75, 0.5417, 0.9583, 0.625, 0.9583, 0.625, 1.0, 0.5417, 1.0, 0.5417, 0.2083, 0.625, 0.2083, 0.625, 0.25, 0.5417, 0.25, 0.3333, 0.5417, 0.3333, 0.5, 0.3333, 0.5, 0.3333, 0.5417, 0.5417, 0.7083, 0.625, 0.7083, 0.625, 0.75, 0.5417, 0.75, 0.5417, 0.4583, 0.625, 0.4583, 0.625, 0.5, 0.5417, 0.5, 0.375, 0.4583, 0.4583, 0.4583, 0.4583, 0.5, 0.375, 0.5, 0.4583, 0.4583, 0.5417, 0.4583, 0.5417, 0.5, 0.4583, 0.5, 0.375, 0.7083, 0.4583, 0.7083, 0.4583, 0.75, 0.375, 0.75, 0.4583, 0.7083, 0.5417, 0.7083, 0.5417, 0.75, 0.4583, 0.75, 0.375, 0.2083, 0.4583, 0.2083, 0.4583, 0.25, 0.375, 0.25, 0.4583, 0.2083, 0.5417, 0.2083, 0.5417, 0.25, 0.4583, 0.25, 0.375, 0.9583, 0.4583, 0.9583, 0.4583, 1.0, 0.375, 1.0, 0.4583, 0.9583, 0.5417, 0.9583, 0.5417, 1.0, 0.4583, 1.0, 0.4583, 0.75, 0.5417, 0.75, 0.5417, 0.7917, 0.4583, 0.7917, 0.375, 0.75, 0.4583, 0.75, 0.4583, 0.7917, 0.375, 0.7917, 0.375, 0.8315, 0.4583, 0.8315, 0.4583, 0.8333, 0.375, 0.8333, 0.375, 0.8611, 0.4583, 0.8611, 0.4583, 0.875, 0.375, 0.875, 0.375, 0.9028, 0.4583, 0.9028, 0.4583, 0.9167, 0.375, 0.9167, 0.375, 0.9179, 0.4583, 0.9179, 0.4583, 0.9583, 0.375, 0.9583, 0.4583, 0.25, 0.5417, 0.25, 0.5417, 0.2917, 0.4583, 0.2917, 0.375, 0.25, 0.4583, 0.25, 0.4583, 0.2917, 0.375, 0.2917, 0.375, 0.3321, 0.4583, 0.3321, 0.4583, 0.3333, 0.375, 0.3333, 0.375, 0.3611, 0.4583, 0.3611, 0.4583, 0.375, 0.375, 0.375, 0.375, 0.4028, 0.4583, 0.4028, 0.4583, 0.4167, 0.375, 0.4167, 0.375, 0.4185, 0.4583, 0.4185, 0.4583, 0.4583, 0.375, 0.4583, 0.5417, 0.25, 0.625, 0.25, 0.625, 0.2917, 0.5417, 0.2917, 0.5417, 0.3321, 0.625, 0.3321, 0.625, 0.3333, 0.5417, 0.3333, 0.5417, 0.3611, 0.625, 0.3611, 0.625, 0.375, 0.5417, 0.375, 0.5417, 0.4028, 0.625, 0.4028, 0.625, 0.4167, 0.5417, 0.4167, 0.5417, 0.4185, 0.625, 0.4185, 0.625, 0.4583, 0.5417, 0.4583, 0.1667, 0.5, 0.1667, 0.5417, 0.1667, 0.5417, 0.1667, 0.5, 0.2071, 0.7083, 0.2083, 0.7083, 0.2083, 0.75, 0.2071, 0.75, 0.2361, 0.7083, 0.25, 0.7083, 0.25, 0.75, 0.2361, 0.75, 0.2778, 0.7083, 0.2917, 0.7083, 0.2917, 0.75, 0.2778, 0.75, 0.2935, 0.7083, 0.3333, 0.7083, 0.3333, 0.75, 0.2935, 0.75, 0.5417, 0.75, 0.625, 0.75, 0.625, 0.7917, 0.5417, 0.7917, 0.5417, 0.8315, 0.625, 0.8315, 0.625, 0.8333, 0.5417, 0.8333, 0.5417, 0.8611, 0.625, 0.8611, 0.625, 0.875, 0.5417, 0.875, 0.5417, 0.9028, 0.625, 0.9028, 0.625, 0.9167, 0.5417, 0.9167, 0.5417, 0.9179, 0.625, 0.9179, 0.625, 0.9583, 0.5417, 0.9583, 0.625, 0.7083, 0.6667, 0.7083, 0.6667, 0.75, 0.625, 0.75, 0.7065, 0.7083, 0.7083, 0.7083, 0.7083, 0.75, 0.7065, 0.75, 0.7361, 0.7083, 0.75, 0.7083, 0.75, 0.75, 0.7361, 0.75, 0.7778, 0.7083, 0.7917, 0.7083, 0.7917, 0.75, 0.7778, 0.75, 0.7929, 0.7083, 0.8333, 0.7083, 0.8333, 0.75, 0.7929, 0.75, 0.7929, 0.5, 0.8333, 0.5, 0.8333, 0.5417, 0.7929, 0.5417, 0.7929, 0.5816, 0.8333, 0.5816, 0.8333, 0.5833, 0.7929, 0.5833, 0.7929, 0.6111, 0.8333, 0.6111, 0.8333, 0.625, 0.7929, 0.625, 0.7929, 0.6528, 0.8333, 0.6528, 0.8333, 0.6667, 0.7929, 0.6667, 0.7929, 0.6681, 0.8333, 0.6681, 0.8333, 0.7083, 0.7929, 0.7083, 0.7778, 0.5, 0.7917, 0.5, 0.7917, 0.5417, 0.7778, 0.5417, 0.7778, 0.5816, 0.7917, 0.5816, 0.7917, 0.5833, 0.7778, 0.5833, 0.7778, 0.6111, 0.7917, 0.6111, 0.7917, 0.625, 0.7778, 0.625, 0.7778, 0.6528, 0.7917, 0.6528, 0.7917, 0.6667, 0.7778, 0.6667, 0.7778, 0.6681, 0.7917, 0.6681, 0.7917, 0.7083, 0.7778, 0.7083, 0.7361, 0.5, 0.75, 0.5, 0.75, 0.5417, 0.7361, 0.5417, 0.7361, 0.5816, 0.75, 0.5816, 0.75, 0.5833, 0.7361, 0.5833, 0.7361, 0.6111, 0.75, 0.6111, 0.75, 0.625, 0.7361, 0.625, 0.7361, 0.6528, 0.75, 0.6528, 0.75, 0.6667, 0.7361, 0.6667, 0.7361, 0.6681, 0.75, 0.6681, 0.75, 0.7083, 0.7361, 0.7083, 0.7065, 0.5, 0.7083, 0.5, 0.7083, 0.5417, 0.7065, 0.5417, 0.7065, 0.5816, 0.7083, 0.5816, 0.7083, 0.5833, 0.7065, 0.5833, 0.7065, 0.6111, 0.7083, 0.6111, 0.7083, 0.625, 0.7065, 0.625, 0.7065, 0.6528, 0.7083, 0.6528, 0.7083, 0.6667, 0.7065, 0.6667, 0.7065, 0.6681, 0.7083, 0.6681, 0.7083, 0.7083, 0.7065, 0.7083, 0.625, 0.5, 0.6667, 0.5, 0.6667, 0.5417, 0.625, 0.5417, 0.625, 0.5816, 0.6667, 0.5816, 0.6667, 0.5833, 0.625, 0.5833, 0.625, 0.6111, 0.6667, 0.6111, 0.6667, 0.625, 0.625, 0.625, 0.625, 0.6528, 0.6667, 0.6528, 0.6667, 0.6667, 0.625, 0.6667, 0.625, 0.6681, 0.6667, 0.6681, 0.6667, 0.7083, 0.625, 0.7083, 0.2935, 0.5, 0.3333, 0.5, 0.3333, 0.5417, 0.2935, 0.5417, 0.2778, 0.5, 0.2917, 0.5, 0.2917, 0.5417, 0.2778, 0.5417, 0.2361, 0.5, 0.25, 0.5, 0.25, 0.5417, 0.2361, 0.5417, 0.2071, 0.5, 0.2083, 0.5, 0.2083, 0.5417, 0.2071, 0.5417, 0.375, 0.9583, 0.375, 1.0, 0.375, 1.0, 0.375, 0.9583, 0.125, 0.5816, 0.1667, 0.5816, 0.1667, 0.5833, 0.125, 0.5833, 0.125, 0.6111, 0.1667, 0.6111, 0.1667, 0.625, 0.125, 0.625, 0.125, 0.6528, 0.1667, 0.6528, 0.1667, 0.6667, 0.125, 0.6667, 0.125, 0.6681, 0.1667, 0.6681, 0.1667, 0.7083, 0.125, 0.7083, 0.4583, 0.0, 0.5417, 0.0, 0.5417, 0.04167, 0.4583, 0.04167, 0.375, 0.0, 0.4583, 0.0, 0.4583, 0.04167, 0.375, 0.04167, 0.375, 0.08191, 0.4583, 0.08191, 0.4583, 0.08333, 0.375, 0.08333, 0.375, 0.1111, 0.4583, 0.1111, 0.4583, 0.125, 0.375, 0.125, 0.375, 0.1528, 0.4583, 0.1528, 0.4583, 0.1667, 0.375, 0.1667, 0.375, 0.1684, 0.4583, 0.1684, 0.4583, 0.2083, 0.375, 0.2083, 0.4583, 0.5, 0.5417, 0.5, 0.5417, 0.5417, 0.4583, 0.5417, 0.375, 0.5, 0.4583, 0.5, 0.4583, 0.5417, 0.375, 0.5417, 0.375, 0.5816, 0.4583, 0.5816, 0.4583, 0.5833, 0.375, 0.5833, 0.375, 0.6111, 0.4583, 0.6111, 0.4583, 0.625, 0.375, 0.625, 0.375, 0.6528, 0.4583, 0.6528, 0.4583, 0.6667, 0.375, 0.6667, 0.375, 0.6681, 0.4583, 0.6681, 0.4583, 0.7083, 0.375, 0.7083, 0.5417, 0.5, 0.625, 0.5, 0.625, 0.5417, 0.5417, 0.5417, 0.5417, 0.5816, 0.625, 0.5816, 0.625, 0.5833, 0.5417, 0.5833, 0.5417, 0.6111, 0.625, 0.6111, 0.625, 0.625, 0.5417, 0.625, 0.5417, 0.6528, 0.625, 0.6528, 0.625, 0.6667, 0.5417, 0.6667, 0.5417, 0.6681, 0.625, 0.6681, 0.625, 0.7083, 0.5417, 0.7083, 0.375, 0.25, 0.375, 0.2917, 0.375, 0.2917, 0.375, 0.25, 0.3333, 0.5816, 0.375, 0.5816, 0.375, 0.5833, 0.3333, 0.5833, 0.3333, 0.6111, 0.375, 0.6111, 0.375, 0.625, 0.3333, 0.625, 0.3333, 0.6528, 0.375, 0.6528, 0.375, 0.6667, 0.3333, 0.6667, 0.3333, 0.6681, 0.375, 0.6681, 0.375, 0.7083, 0.3333, 0.7083, 0.5417, 0.0, 0.625, 0.0, 0.625, 0.04167, 0.5417, 0.04167, 0.5417, 0.08191, 0.625, 0.08191, 0.625, 0.08333, 0.5417, 0.08333, 0.5417, 0.1111, 0.625, 0.1111, 0.625, 0.125, 0.5417, 0.125, 0.5417, 0.1528, 0.625, 0.1528, 0.625, 0.1667, 0.5417, 0.1667, 0.5417, 0.1684, 0.625, 0.1684, 0.625, 0.2083, 0.5417, 0.2083, 0.8333, 0.5, 0.875, 0.5, 0.875, 0.5417, 0.8333, 0.5417, 0.8333, 0.5816, 0.875, 0.5816, 0.875, 0.5833, 0.8333, 0.5833, 0.8333, 0.6111, 0.875, 0.6111, 0.875, 0.625, 0.8333, 0.625, 0.8333, 0.6528, 0.875, 0.6528, 0.875, 0.6667, 0.8333, 0.6667, 0.8333, 0.6681, 0.875, 0.6681, 0.875, 0.7083, 0.8333, 0.7083, 0.2083, 0.5, 0.2222, 0.5, 0.2222, 0.5417, 0.2083, 0.5417, 0.2222, 0.5, 0.2361, 0.5, 0.2361, 0.5417, 0.2222, 0.5417, 0.75, 0.6681, 0.7639, 0.6681, 0.7639, 0.7083, 0.75, 0.7083, 0.7639, 0.6681, 0.7778, 0.6681, 0.7778, 0.7083, 0.7639, 0.7083, 0.75, 0.6528, 0.7639, 0.6528, 0.7639, 0.6667, 0.75, 0.6667, 0.7639, 0.6528, 0.7778, 0.6528, 0.7778, 0.6667, 0.7639, 0.6667, 0.75, 0.6111, 0.7639, 0.6111, 0.7639, 0.625, 0.75, 0.625, 0.7639, 0.6111, 0.7778, 0.6111, 0.7778, 0.625, 0.7639, 0.625, 0.75, 0.5816, 0.7639, 0.5816, 0.7639, 0.5833, 0.75, 0.5833, 0.7639, 0.5816, 0.7778, 0.5816, 0.7778, 0.5833, 0.7639, 0.5833, 0.75, 0.5, 0.7639, 0.5, 0.7639, 0.5417, 0.75, 0.5417, 0.7639, 0.5, 0.7778, 0.5, 0.7778, 0.5417, 0.7639, 0.5417, 0.75, 0.7083, 0.7639, 0.7083, 0.7639, 0.75, 0.75, 0.75, 0.7639, 0.7083, 0.7778, 0.7083, 0.7778, 0.75, 0.7639, 0.75, 0.5417, 0.875, 0.625, 0.875, 0.625, 0.8889, 0.5417, 0.8889, 0.5417, 0.8889, 0.625, 0.8889, 0.625, 0.9028, 0.5417, 0.9028, 0.2083, 0.7083, 0.2222, 0.7083, 0.2222, 0.75, 0.2083, 0.75, 0.2222, 0.7083, 0.2361, 0.7083, 0.2361, 0.75, 0.2222, 0.75, 0.5417, 0.3333, 0.625, 0.3333, 0.625, 0.3472, 0.5417, 0.3472, 0.5417, 0.3472, 0.625, 0.3472, 0.625, 0.3611, 0.5417, 0.3611, 0.375, 0.3333, 0.4583, 0.3333, 0.4583, 0.3472, 0.375, 0.3472, 0.375, 0.3472, 0.4583, 0.3472, 0.4583, 0.3611, 0.375, 0.3611, 0.375, 0.875, 0.4583, 0.875, 0.4583, 0.8889, 0.375, 0.8889, 0.375, 0.8889, 0.4583, 0.8889, 0.4583, 0.9028, 0.375, 0.9028, 0.4583, 0.875, 0.4583, 0.8889, 0.4583, 0.8889, 0.4583, 0.875, 0.4583, 0.8889, 0.4583, 0.9028, 0.4583, 0.9028, 0.4583, 0.8889, 0.4583, 0.3333, 0.4583, 0.3472, 0.4583, 0.3472, 0.4583, 0.3333, 0.4583, 0.3472, 0.4583, 0.3611, 0.4583, 0.3611, 0.4583, 0.3472, 0.5417, 0.9167, 0.5417, 0.9028, 0.5417, 0.9028, 0.5417, 0.9167, 0.5417, 0.9028, 0.5417, 0.8889, 0.5417, 0.8889, 0.5417, 0.9028, 0.5417, 0.375, 0.5417, 0.3611, 0.5417, 0.3611, 0.5417, 0.375, 0.5417, 0.3611, 0.5417, 0.3472, 0.5417, 0.3472, 0.5417, 0.3611, 0.5417, 0.9179, 0.4583, 0.9179, 0.4583, 0.9179, 0.5417, 0.9179, 0.4583, 0.3472, 0.5417, 0.3472, 0.5417, 0.3611, 0.4583, 0.3611, 0.4583, 0.375, 0.4583, 0.3611, 0.4583, 0.3611, 0.4583, 0.375, 0.4583, 0.8889, 0.5417, 0.8889, 0.5417, 0.9028, 0.4583, 0.9028, 0.1667, 0.5, 0.2071, 0.5, 0.2071, 0.5417, 0.1667, 0.5417, 0.7917, 0.6681, 0.7929, 0.6681, 0.7929, 0.7083, 0.7917, 0.7083, 0.7917, 0.6528, 0.7929, 0.6528, 0.7929, 0.6667, 0.7917, 0.6667, 0.7917, 0.6111, 0.7929, 0.6111, 0.7929, 0.625, 0.7917, 0.625, 0.7917, 0.5816, 0.7929, 0.5816, 0.7929, 0.5833, 0.7917, 0.5833, 0.7917, 0.5, 0.7929, 0.5, 0.7929, 0.5417, 0.7917, 0.5417, 0.7917, 0.7083, 0.7929, 0.7083, 0.7929, 0.75, 0.7917, 0.75, 0.5417, 0.9167, 0.625, 0.9167, 0.625, 0.9179, 0.5417, 0.9179, 0.1667, 0.7083, 0.2071, 0.7083, 0.2071, 0.75, 0.1667, 0.75, 0.5417, 0.2917, 0.625, 0.2917, 0.625, 0.3321, 0.5417, 0.3321, 0.375, 0.2917, 0.4583, 0.2917, 0.4583, 0.3321, 0.375, 0.3321, 0.375, 0.9167, 0.4583, 0.9167, 0.4583, 0.9179, 0.375, 0.9179, 0.4583, 0.9167, 0.4583, 0.9179, 0.4583, 0.9179, 0.4583, 0.9167, 0.4583, 0.2917, 0.4583, 0.3321, 0.4583, 0.3321, 0.4583, 0.2917, 0.5417, 0.9583, 0.5417, 0.9179, 0.5417, 0.9179, 0.5417, 0.9583, 0.5417, 0.3333, 0.5417, 0.3321, 0.5417, 0.3321, 0.5417, 0.3333, 0.4583, 0.2917, 0.5417, 0.2917, 0.5417, 0.3321, 0.4583, 0.3321, 0.4583, 0.625, 0.4583, 0.6111, 0.4583, 0.6111, 0.4583, 0.625, 0.25, 0.5, 0.2639, 0.5, 0.2639, 0.5417, 0.25, 0.5417, 0.2639, 0.5, 0.2778, 0.5, 0.2778, 0.5417, 0.2639, 0.5417, 0.7083, 0.6681, 0.7222, 0.6681, 0.7222, 0.7083, 0.7083, 0.7083, 0.7222, 0.6681, 0.7361, 0.6681, 0.7361, 0.7083, 0.7222, 0.7083, 0.7083, 0.6528, 0.7222, 0.6528, 0.7222, 0.6667, 0.7083, 0.6667, 0.7222, 0.6528, 0.7361, 0.6528, 0.7361, 0.6667, 0.7222, 0.6667, 0.7083, 0.6111, 0.7222, 0.6111, 0.7222, 0.625, 0.7083, 0.625, 0.7222, 0.6111, 0.7361, 0.6111, 0.7361, 0.625, 0.7222, 0.625, 0.7083, 0.5816, 0.7222, 0.5816, 0.7222, 0.5833, 0.7083, 0.5833, 0.7222, 0.5816, 0.7361, 0.5816, 0.7361, 0.5833, 0.7222, 0.5833, 0.7083, 0.5, 0.7222, 0.5, 0.7222, 0.5417, 0.7083, 0.5417, 0.7222, 0.5, 0.7361, 0.5, 0.7361, 0.5417, 0.7222, 0.5417, 0.7083, 0.7083, 0.7222, 0.7083, 0.7222, 0.75, 0.7083, 0.75, 0.7222, 0.7083, 0.7361, 0.7083, 0.7361, 0.75, 0.7222, 0.75, 0.5417, 0.8333, 0.625, 0.8333, 0.625, 0.8472, 0.5417, 0.8472, 0.5417, 0.8472, 0.625, 0.8472, 0.625, 0.8611, 0.5417, 0.8611, 0.25, 0.7083, 0.2639, 0.7083, 0.2639, 0.75, 0.25, 0.75, 0.2639, 0.7083, 0.2778, 0.7083, 0.2778, 0.75, 0.2639, 0.75, 0.5417, 0.375, 0.625, 0.375, 0.625, 0.3889, 0.5417, 0.3889, 0.5417, 0.3889, 0.625, 0.3889, 0.625, 0.4028, 0.5417, 0.4028, 0.375, 0.375, 0.4583, 0.375, 0.4583, 0.3889, 0.375, 0.3889, 0.375, 0.3889, 0.4583, 0.3889, 0.4583, 0.4028, 0.375, 0.4028, 0.375, 0.8333, 0.4583, 0.8333, 0.4583, 0.8472, 0.375, 0.8472, 0.375, 0.8472, 0.4583, 0.8472, 0.4583, 0.8611, 0.375, 0.8611, 0.4583, 0.8333, 0.4583, 0.8472, 0.4583, 0.8472, 0.4583, 0.8333, 0.4583, 0.8472, 0.4583, 0.8611, 0.4583, 0.8611, 0.4583, 0.8472, 0.4583, 0.375, 0.4583, 0.3889, 0.4583, 0.3889, 0.4583, 0.375, 0.4583, 0.3889, 0.4583, 0.4028, 0.4583, 0.4028, 0.4583, 0.3889, 0.5417, 0.875, 0.5417, 0.8611, 0.5417, 0.8611, 0.5417, 0.875, 0.5417, 0.8611, 0.5417, 0.8472, 0.5417, 0.8472, 0.5417, 0.8611, 0.5417, 0.4167, 0.5417, 0.4028, 0.5417, 0.4028, 0.5417, 0.4167, 0.5417, 0.4028, 0.5417, 0.3889, 0.5417, 0.3889, 0.5417, 0.4028, 0.4583, 0.3321, 0.5417, 0.3321, 0.5417, 0.3321, 0.4583, 0.3321, 0.4583, 0.3889, 0.5417, 0.3889, 0.5417, 0.4028, 0.4583, 0.4028, 0.4583, 0.3333, 0.4583, 0.3321, 0.4583, 0.3321, 0.4583, 0.3333, 0.4583, 0.8472, 0.5417, 0.8472, 0.5417, 0.8611, 0.4583, 0.8611, 0.2917, 0.5, 0.2935, 0.5, 0.2935, 0.5417, 0.2917, 0.5417, 0.6667, 0.6681, 0.7065, 0.6681, 0.7065, 0.7083, 0.6667, 0.7083, 0.6667, 0.6528, 0.7065, 0.6528, 0.7065, 0.6667, 0.6667, 0.6667, 0.6667, 0.6111, 0.7065, 0.6111, 0.7065, 0.625, 0.6667, 0.625, 0.6667, 0.5816, 0.7065, 0.5816, 0.7065, 0.5833, 0.6667, 0.5833, 0.6667, 0.5, 0.7065, 0.5, 0.7065, 0.5417, 0.6667, 0.5417, 0.6667, 0.7083, 0.7065, 0.7083, 0.7065, 0.75, 0.6667, 0.75, 0.5417, 0.7917, 0.625, 0.7917, 0.625, 0.8315, 0.5417, 0.8315, 0.2917, 0.7083, 0.2935, 0.7083, 0.2935, 0.75, 0.2917, 0.75, 0.5417, 0.4167, 0.625, 0.4167, 0.625, 0.4185, 0.5417, 0.4185, 0.375, 0.4167, 0.4583, 0.4167, 0.4583, 0.4185, 0.375, 0.4185, 0.375, 0.7917, 0.4583, 0.7917, 0.4583, 0.8315, 0.375, 0.8315, 0.4583, 0.7917, 0.4583, 0.8315, 0.4583, 0.8315, 0.4583, 0.7917, 0.5417, 0.8333, 0.5417, 0.8315, 0.5417, 0.8315, 0.5417, 0.8333, 0.4583, 0.4167, 0.4583, 0.4185, 0.4583, 0.4185, 0.4583, 0.4167, 0.5417, 0.4583, 0.5417, 0.4185, 0.5417, 0.4185, 0.5417, 0.4583, 0.4583, 0.5833, 0.4583, 0.5816, 0.4583, 0.5816, 0.4583, 0.5833, 0.4583, 0.7917, 0.5417, 0.7917, 0.5417, 0.8315, 0.4583, 0.8315, 0.6667, 0.6667, 0.7065, 0.6667, 0.7065, 0.6681, 0.6667, 0.6681, 0.7222, 0.6667, 0.7361, 0.6667, 0.7361, 0.6681, 0.7222, 0.6681, 0.7083, 0.6667, 0.7222, 0.6667, 0.7222, 0.6681, 0.7083, 0.6681, 0.7917, 0.6667, 0.7929, 0.6667, 0.7929, 0.6681, 0.7917, 0.6681, 0.7639, 0.6667, 0.7778, 0.6667, 0.7778, 0.6681, 0.7639, 0.6681, 0.75, 0.6667, 0.7639, 0.6667, 0.7639, 0.6681, 0.75, 0.6681, 0.8333, 0.6667, 0.875, 0.6667, 0.875, 0.6681, 0.8333, 0.6681, 0.5417, 0.04167, 0.625, 0.04167, 0.625, 0.08191, 0.5417, 0.08191, 0.3333, 0.6667, 0.375, 0.6667, 0.375, 0.6681, 0.3333, 0.6681, 0.5417, 0.6667, 0.625, 0.6667, 0.625, 0.6681, 0.5417, 0.6681, 0.375, 0.6667, 0.4583, 0.6667, 0.4583, 0.6681, 0.375, 0.6681, 0.375, 0.04167, 0.4583, 0.04167, 0.4583, 0.08191, 0.375, 0.08191, 0.125, 0.6667, 0.1667, 0.6667, 0.1667, 0.6681, 0.125, 0.6681, 0.625, 0.6667, 0.6667, 0.6667, 0.6667, 0.6681, 0.625, 0.6681, 0.7065, 0.6667, 0.7083, 0.6667, 0.7083, 0.6681, 0.7065, 0.6681, 0.7361, 0.6667, 0.75, 0.6667, 0.75, 0.6681, 0.7361, 0.6681, 0.7778, 0.6667, 0.7917, 0.6667, 0.7917, 0.6681, 0.7778, 0.6681, 0.7929, 0.6667, 0.8333, 0.6667, 0.8333, 0.6681, 0.7929, 0.6681, 0.4583, 0.04167, 0.4583, 0.08191, 0.4583, 0.08191, 0.4583, 0.04167, 0.5417, 0.08333, 0.5417, 0.08191, 0.5417, 0.08191, 0.5417, 0.08333, 0.4583, 0.6667, 0.4583, 0.6681, 0.4583, 0.6681, 0.4583, 0.6667, 0.5417, 0.5833, 0.5417, 0.5972, 0.5417, 0.5972, 0.5417, 0.5833, 0.4583, 0.04167, 0.5417, 0.04167, 0.5417, 0.08191, 0.4583, 0.08191, 0.5417, 0.7083, 0.5417, 0.6681, 0.5417, 0.6681, 0.5417, 0.7083, 0.6667, 0.625, 0.7065, 0.625, 0.7065, 0.6389, 0.6667, 0.6389, 0.6667, 0.6389, 0.7065, 0.6389, 0.7065, 0.6528, 0.6667, 0.6528, 0.7222, 0.625, 0.7361, 0.625, 0.7361, 0.6389, 0.7222, 0.6389, 0.7222, 0.6389, 0.7361, 0.6389, 0.7361, 0.6528, 0.7222, 0.6528, 0.7083, 0.625, 0.7222, 0.625, 0.7222, 0.6389, 0.7083, 0.6389, 0.7083, 0.6389, 0.7222, 0.6389, 0.7222, 0.6528, 0.7083, 0.6528, 0.7917, 0.625, 0.7929, 0.625, 0.7929, 0.6389, 0.7917, 0.6389, 0.7917, 0.6389, 0.7929, 0.6389, 0.7929, 0.6528, 0.7917, 0.6528, 0.7639, 0.625, 0.7778, 0.625, 0.7778, 0.6389, 0.7639, 0.6389, 0.7639, 0.6389, 0.7778, 0.6389, 0.7778, 0.6528, 0.7639, 0.6528, 0.75, 0.625, 0.7639, 0.625, 0.7639, 0.6389, 0.75, 0.6389, 0.75, 0.6389, 0.7639, 0.6389, 0.7639, 0.6528, 0.75, 0.6528, 0.2639, 0.5417, 0.2778, 0.5417, 0.2778, 0.5417, 0.2639, 0.5417, 0.2778, 0.5417, 0.2917, 0.5417, 0.2917, 0.5417, 0.2778, 0.5417, 0.8333, 0.625, 0.875, 0.625, 0.875, 0.6389, 0.8333, 0.6389, 0.8333, 0.6389, 0.875, 0.6389, 0.875, 0.6528, 0.8333, 0.6528, 0.5417, 0.08333, 0.625, 0.08333, 0.625, 0.09722, 0.5417, 0.09722, 0.5417, 0.09722, 0.625, 0.09722, 0.625, 0.1111, 0.5417, 0.1111, 0.3333, 0.625, 0.375, 0.625, 0.375, 0.6389, 0.3333, 0.6389, 0.3333, 0.6389, 0.375, 0.6389, 0.375, 0.6528, 0.3333, 0.6528, 0.5417, 0.625, 0.625, 0.625, 0.625, 0.6389, 0.5417, 0.6389, 0.5417, 0.6389, 0.625, 0.6389, 0.625, 0.6528, 0.5417, 0.6528, 0.375, 0.625, 0.4583, 0.625, 0.4583, 0.6389, 0.375, 0.6389, 0.375, 0.6389, 0.4583, 0.6389, 0.4583, 0.6528, 0.375, 0.6528, 0.375, 0.08333, 0.4583, 0.08333, 0.4583, 0.09722, 0.375, 0.09722, 0.375, 0.09722, 0.4583, 0.09722, 0.4583, 0.1111, 0.375, 0.1111, 0.125, 0.625, 0.1667, 0.625, 0.1667, 0.6389, 0.125, 0.6389, 0.125, 0.6389, 0.1667, 0.6389, 0.1667, 0.6528, 0.125, 0.6528, 0.3333, 0.5972, 0.3333, 0.6111, 0.3333, 0.6111, 0.3333, 0.5972, 0.2083, 0.5417, 0.2222, 0.5417, 0.2222, 0.5417, 0.2083, 0.5417, 0.3333, 0.5833, 0.3333, 0.5972, 0.3333, 0.5972, 0.3333, 0.5833, 0.1667, 0.7083, 0.1667, 0.6681, 0.1667, 0.6681, 0.1667, 0.7083, 0.2639, 0.7083, 0.25, 0.7083, 0.25, 0.7083, 0.2639, 0.7083, 0.3333, 0.5417, 0.3333, 0.5816, 0.3333, 0.5816, 0.3333, 0.5417, 0.3333, 0.6389, 0.3333, 0.6528, 0.3333, 0.6528, 0.3333, 0.6389, 0.1667, 0.6667, 0.1667, 0.6528, 0.1667, 0.6528, 0.1667, 0.6667, 0.625, 0.625, 0.6667, 0.625, 0.6667, 0.6389, 0.625, 0.6389, 0.625, 0.6389, 0.6667, 0.6389, 0.6667, 0.6528, 0.625, 0.6528, 0.7065, 0.625, 0.7083, 0.625, 0.7083, 0.6389, 0.7065, 0.6389, 0.7065, 0.6389, 0.7083, 0.6389, 0.7083, 0.6528, 0.7065, 0.6528, 0.7361, 0.625, 0.75, 0.625, 0.75, 0.6389, 0.7361, 0.6389, 0.7361, 0.6389, 0.75, 0.6389, 0.75, 0.6528, 0.7361, 0.6528, 0.7778, 0.625, 0.7917, 0.625, 0.7917, 0.6389, 0.7778, 0.6389, 0.7778, 0.6389, 0.7917, 0.6389, 0.7917, 0.6528, 0.7778, 0.6528, 0.7929, 0.625, 0.8333, 0.625, 0.8333, 0.6389, 0.7929, 0.6389, 0.7929, 0.6389, 0.8333, 0.6389, 0.8333, 0.6528, 0.7929, 0.6528, 0.4583, 0.08333, 0.4583, 0.09722, 0.4583, 0.09722, 0.4583, 0.08333, 0.4583, 0.09722, 0.4583, 0.1111, 0.4583, 0.1111, 0.4583, 0.09722, 0.4583, 0.625, 0.4583, 0.6389, 0.4583, 0.6389, 0.4583, 0.625, 0.4583, 0.6389, 0.4583, 0.6528, 0.4583, 0.6528, 0.4583, 0.6389, 0.5417, 0.125, 0.5417, 0.1111, 0.5417, 0.1111, 0.5417, 0.125, 0.5417, 0.1111, 0.5417, 0.09722, 0.5417, 0.09722, 0.5417, 0.1111, 0.4583, 0.1528, 0.5417, 0.1528, 0.5417, 0.1528, 0.4583, 0.1528, 0.4583, 0.6389, 0.5417, 0.6389, 0.5417, 0.6528, 0.4583, 0.6528, 0.5417, 0.08333, 0.5417, 0.09722, 0.5417, 0.09722, 0.5417, 0.08333, 0.4583, 0.09722, 0.5417, 0.09722, 0.5417, 0.1111, 0.4583, 0.1111, 0.5417, 0.6667, 0.5417, 0.6528, 0.5417, 0.6528, 0.5417, 0.6667, 0.5417, 0.6528, 0.5417, 0.6389, 0.5417, 0.6389, 0.5417, 0.6528, 0.6667, 0.5833, 0.7065, 0.5833, 0.7065, 0.5972, 0.6667, 0.5972, 0.6667, 0.5972, 0.7065, 0.5972, 0.7065, 0.6111, 0.6667, 0.6111, 0.2361, 0.7083, 0.2222, 0.7083, 0.2222, 0.7083, 0.2361, 0.7083, 0.3333, 0.625, 0.3333, 0.6389, 0.3333, 0.6389, 0.3333, 0.625, 0.7222, 0.5833, 0.7361, 0.5833, 0.7361, 0.5972, 0.7222, 0.5972, 0.7222, 0.5972, 0.7361, 0.5972, 0.7361, 0.6111, 0.7222, 0.6111, 0.7083, 0.5833, 0.7222, 0.5833, 0.7222, 0.5972, 0.7083, 0.5972, 0.7083, 0.5972, 0.7222, 0.5972, 0.7222, 0.6111, 0.7083, 0.6111, 0.1667, 0.625, 0.1667, 0.6111, 0.1667, 0.6111, 0.1667, 0.625, 0.25, 0.7083, 0.2361, 0.7083, 0.2361, 0.7083, 0.25, 0.7083, 0.2083, 0.7083, 0.2071, 0.7083, 0.2071, 0.7083, 0.2083, 0.7083, 0.1667, 0.5833, 0.1667, 0.5816, 0.1667, 0.5816, 0.1667, 0.5833, 0.7917, 0.5833, 0.7929, 0.5833, 0.7929, 0.5972, 0.7917, 0.5972, 0.7917, 0.5972, 0.7929, 0.5972, 0.7929, 0.6111, 0.7917, 0.6111, 0.2778, 0.7083, 0.2639, 0.7083, 0.2639, 0.7083, 0.2778, 0.7083, 0.2071, 0.7083, 0.1667, 0.7083, 0.1667, 0.7083, 0.2071, 0.7083, 0.7639, 0.5833, 0.7778, 0.5833, 0.7778, 0.5972, 0.7639, 0.5972, 0.7639, 0.5972, 0.7778, 0.5972, 0.7778, 0.6111, 0.7639, 0.6111, 0.75, 0.5833, 0.7639, 0.5833, 0.7639, 0.5972, 0.75, 0.5972, 0.75, 0.5972, 0.7639, 0.5972, 0.7639, 0.6111, 0.75, 0.6111, 0.2917, 0.7083, 0.2778, 0.7083, 0.2778, 0.7083, 0.2917, 0.7083, 0.3333, 0.7083, 0.2935, 0.7083, 0.2935, 0.7083, 0.3333, 0.7083, 0.25, 0.5417, 0.2639, 0.5417, 0.2639, 0.5417, 0.25, 0.5417, 0.1667, 0.5816, 0.1667, 0.5417, 0.1667, 0.5417, 0.1667, 0.5816, 0.8333, 0.5833, 0.875, 0.5833, 0.875, 0.5972, 0.8333, 0.5972, 0.8333, 0.5972, 0.875, 0.5972, 0.875, 0.6111, 0.8333, 0.6111, 0.5417, 0.125, 0.625, 0.125, 0.625, 0.1389, 0.5417, 0.1389, 0.5417, 0.1389, 0.625, 0.1389, 0.625, 0.1528, 0.5417, 0.1528, 0.3333, 0.5833, 0.375, 0.5833, 0.375, 0.5972, 0.3333, 0.5972, 0.3333, 0.5972, 0.375, 0.5972, 0.375, 0.6111, 0.3333, 0.6111, 0.5417, 0.5833, 0.625, 0.5833, 0.625, 0.5972, 0.5417, 0.5972, 0.5417, 0.5972, 0.625, 0.5972, 0.625, 0.6111, 0.5417, 0.6111, 0.375, 0.5833, 0.4583, 0.5833, 0.4583, 0.5972, 0.375, 0.5972, 0.375, 0.5972, 0.4583, 0.5972, 0.4583, 0.6111, 0.375, 0.6111, 0.375, 0.125, 0.4583, 0.125, 0.4583, 0.1389, 0.375, 0.1389, 0.375, 0.1389, 0.4583, 0.1389, 0.4583, 0.1528, 0.375, 0.1528, 0.125, 0.5833, 0.1667, 0.5833, 0.1667, 0.5972, 0.125, 0.5972, 0.125, 0.5972, 0.1667, 0.5972, 0.1667, 0.6111, 0.125, 0.6111, 0.2935, 0.7083, 0.2917, 0.7083, 0.2917, 0.7083, 0.2935, 0.7083, 0.3333, 0.6667, 0.3333, 0.6681, 0.3333, 0.6681, 0.3333, 0.6667, 0.2071, 0.5417, 0.2083, 0.5417, 0.2083, 0.5417, 0.2071, 0.5417, 0.3333, 0.6681, 0.3333, 0.7083, 0.3333, 0.7083, 0.3333, 0.6681, 0.1667, 0.6111, 0.1667, 0.5972, 0.1667, 0.5972, 0.1667, 0.6111, 0.3333, 0.6528, 0.3333, 0.6667, 0.3333, 0.6667, 0.3333, 0.6528, 0.1667, 0.5417, 0.2071, 0.5417, 0.2071, 0.5417, 0.1667, 0.5417, 0.1667, 0.5972, 0.1667, 0.5833, 0.1667, 0.5833, 0.1667, 0.5972, 0.625, 0.5833, 0.6667, 0.5833, 0.6667, 0.5972, 0.625, 0.5972, 0.625, 0.5972, 0.6667, 0.5972, 0.6667, 0.6111, 0.625, 0.6111, 0.7065, 0.5833, 0.7083, 0.5833, 0.7083, 0.5972, 0.7065, 0.5972, 0.7065, 0.5972, 0.7083, 0.5972, 0.7083, 0.6111, 0.7065, 0.6111, 0.7361, 0.5833, 0.75, 0.5833, 0.75, 0.5972, 0.7361, 0.5972, 0.7361, 0.5972, 0.75, 0.5972, 0.75, 0.6111, 0.7361, 0.6111, 0.7778, 0.5833, 0.7917, 0.5833, 0.7917, 0.5972, 0.7778, 0.5972, 0.7778, 0.5972, 0.7917, 0.5972, 0.7917, 0.6111, 0.7778, 0.6111, 0.7929, 0.5833, 0.8333, 0.5833, 0.8333, 0.5972, 0.7929, 0.5972, 0.7929, 0.5972, 0.8333, 0.5972, 0.8333, 0.6111, 0.7929, 0.6111, 0.4583, 0.125, 0.4583, 0.1389, 0.4583, 0.1389, 0.4583, 0.125, 0.4583, 0.1389, 0.4583, 0.1528, 0.4583, 0.1528, 0.4583, 0.1389, 0.4583, 0.5833, 0.4583, 0.5972, 0.4583, 0.5972, 0.4583, 0.5833, 0.4583, 0.5972, 0.4583, 0.6111, 0.4583, 0.6111, 0.4583, 0.5972, 0.5417, 0.1389, 0.4583, 0.1389, 0.4583, 0.1389, 0.5417, 0.1389, 0.4583, 0.5972, 0.5417, 0.5972, 0.5417, 0.6111, 0.4583, 0.6111, 0.5417, 0.1667, 0.5417, 0.1528, 0.5417, 0.1528, 0.5417, 0.1667, 0.5417, 0.1528, 0.5417, 0.1389, 0.5417, 0.1389, 0.5417, 0.1528, 0.4583, 0.5972, 0.4583, 0.5833, 0.4583, 0.5833, 0.4583, 0.5972, 0.4583, 0.1389, 0.5417, 0.1389, 0.5417, 0.1528, 0.4583, 0.1528, 0.5417, 0.625, 0.5417, 0.6111, 0.5417, 0.6111, 0.5417, 0.625, 0.5417, 0.6111, 0.5417, 0.5972, 0.5417, 0.5972, 0.5417, 0.6111, 0.6667, 0.5417, 0.7065, 0.5417, 0.7065, 0.5816, 0.6667, 0.5816, 0.2935, 0.5417, 0.3333, 0.5417, 0.3333, 0.5417, 0.2935, 0.5417, 0.7222, 0.5417, 0.7361, 0.5417, 0.7361, 0.5816, 0.7222, 0.5816, 0.7083, 0.5417, 0.7222, 0.5417, 0.7222, 0.5816, 0.7083, 0.5816, 0.3333, 0.6111, 0.3333, 0.625, 0.3333, 0.625, 0.3333, 0.6111, 0.2222, 0.7083, 0.2083, 0.7083, 0.2083, 0.7083, 0.2222, 0.7083, 0.7917, 0.5417, 0.7929, 0.5417, 0.7929, 0.5816, 0.7917, 0.5816, 0.1667, 0.6528, 0.1667, 0.6389, 0.1667, 0.6389, 0.1667, 0.6528, 0.7639, 0.5417, 0.7778, 0.5417, 0.7778, 0.5816, 0.7639, 0.5816, 0.75, 0.5417, 0.7639, 0.5417, 0.7639, 0.5816, 0.75, 0.5816, 0.2222, 0.5417, 0.2361, 0.5417, 0.2361, 0.5417, 0.2222, 0.5417, 0.2917, 0.5417, 0.2935, 0.5417, 0.2935, 0.5417, 0.2917, 0.5417, 0.8333, 0.5417, 0.875, 0.5417, 0.875, 0.5816, 0.8333, 0.5816, 0.5417, 0.1667, 0.625, 0.1667, 0.625, 0.1684, 0.5417, 0.1684, 0.3333, 0.5417, 0.375, 0.5417, 0.375, 0.5816, 0.3333, 0.5816, 0.5417, 0.5417, 0.625, 0.5417, 0.625, 0.5816, 0.5417, 0.5816, 0.375, 0.5417, 0.4583, 0.5417, 0.4583, 0.5816, 0.375, 0.5816, 0.375, 0.1667, 0.4583, 0.1667, 0.4583, 0.1684, 0.375, 0.1684, 0.125, 0.5417, 0.1667, 0.5417, 0.1667, 0.5816, 0.125, 0.5816, 0.1667, 0.6681, 0.1667, 0.6667, 0.1667, 0.6667, 0.1667, 0.6681, 0.3333, 0.5816, 0.3333, 0.5833, 0.3333, 0.5833, 0.3333, 0.5816, 0.1667, 0.6389, 0.1667, 0.625, 0.1667, 0.625, 0.1667, 0.6389, 0.2361, 0.5417, 0.25, 0.5417, 0.25, 0.5417, 0.2361, 0.5417, 0.625, 0.5417, 0.6667, 0.5417, 0.6667, 0.5816, 0.625, 0.5816, 0.7065, 0.5417, 0.7083, 0.5417, 0.7083, 0.5816, 0.7065, 0.5816, 0.7361, 0.5417, 0.75, 0.5417, 0.75, 0.5816, 0.7361, 0.5816, 0.7778, 0.5417, 0.7917, 0.5417, 0.7917, 0.5816, 0.7778, 0.5816, 0.7929, 0.5417, 0.8333, 0.5417, 0.8333, 0.5816, 0.7929, 0.5816, 0.4583, 0.1667, 0.4583, 0.1684, 0.4583, 0.1684, 0.4583, 0.1667, 0.4583, 0.5417, 0.4583, 0.5816, 0.4583, 0.5816, 0.4583, 0.5417, 0.4583, 0.5417, 0.5417, 0.5417, 0.5417, 0.5816, 0.4583, 0.5816, 0.5417, 0.2083, 0.5417, 0.1684, 0.5417, 0.1684, 0.5417, 0.2083, 0.5417, 0.5833, 0.5417, 0.5816, 0.5417, 0.5816, 0.5417, 0.5833, 0.4583, 0.09722, 0.4583, 0.08333, 0.4583, 0.08333, 0.4583, 0.09722, 0.4583, 0.8315, 0.5417, 0.8315, 0.5417, 0.8333, 0.4583, 0.8333, 0.4583, 0.8611, 0.5417, 0.8611, 0.5417, 0.875, 0.4583, 0.875, 0.4583, 0.9028, 0.5417, 0.9028, 0.5417, 0.9167, 0.4583, 0.9167, 0.4583, 0.3321, 0.5417, 0.3321, 0.5417, 0.3333, 0.4583, 0.3333, 0.4583, 0.3611, 0.5417, 0.3611, 0.5417, 0.375, 0.4583, 0.375, 0.4583, 0.4028, 0.5417, 0.4028, 0.5417, 0.4167, 0.4583, 0.4167, 0.4583, 0.08191, 0.5417, 0.08191, 0.5417, 0.08333, 0.4583, 0.08333, 0.4583, 0.1111, 0.5417, 0.1111, 0.5417, 0.125, 0.4583, 0.125, 0.4583, 0.1528, 0.5417, 0.1528, 0.5417, 0.1667, 0.4583, 0.1667, 0.4583, 0.5816, 0.5417, 0.5816, 0.5417, 0.5833, 0.4583, 0.5833, 0.4583, 0.6111, 0.5417, 0.6111, 0.5417, 0.625, 0.4583, 0.625, 0.4583, 0.6528, 0.5417, 0.6528, 0.5417, 0.6667, 0.4583, 0.6667, 0.4583, 0.3333, 0.5417, 0.3333, 0.5417, 0.3472, 0.4583, 0.3472, 0.4583, 0.875, 0.5417, 0.875, 0.5417, 0.8889, 0.4583, 0.8889, 0.4583, 0.9167, 0.5417, 0.9167, 0.5417, 0.9179, 0.4583, 0.9179, 0.4583, 0.375, 0.5417, 0.375, 0.5417, 0.3889, 0.4583, 0.3889, 0.4583, 0.8333, 0.5417, 0.8333, 0.5417, 0.8472, 0.4583, 0.8472, 0.4583, 0.4167, 0.5417, 0.4167, 0.5417, 0.4185, 0.4583, 0.4185, 0.4583, 0.6667, 0.5417, 0.6667, 0.5417, 0.6681, 0.4583, 0.6681, 0.4583, 0.625, 0.5417, 0.625, 0.5417, 0.6389, 0.4583, 0.6389, 0.4583, 0.08333, 0.5417, 0.08333, 0.5417, 0.09722, 0.4583, 0.09722, 0.4583, 0.5833, 0.5417, 0.5833, 0.5417, 0.5972, 0.4583, 0.5972, 0.4583, 0.125, 0.5417, 0.125, 0.5417, 0.1389, 0.4583, 0.1389, 0.4583, 0.1667, 0.5417, 0.1667, 0.5417, 0.1684, 0.4583, 0.1684, 0.5417, 0.6667, 0.5417, 0.6681, 0.5417, 0.6681, 0.5417, 0.6667, 0.5417, 0.375, 0.5417, 0.3889, 0.5417, 0.3889, 0.5417, 0.375, 0.4583, 0.1684, 0.4583, 0.1667, 0.4583, 0.1667, 0.4583, 0.1684, 0.5417, 0.6111, 0.5417, 0.625, 0.5417, 0.625, 0.5417, 0.6111, 0.5417, 0.3611, 0.5417, 0.375, 0.5417, 0.375, 0.5417, 0.3611, 0.4583, 0.8889, 0.4583, 0.875, 0.4583, 0.875, 0.4583, 0.8889, 0.5417, 0.1667, 0.5417, 0.1684, 0.5417, 0.1684, 0.5417, 0.1667, 0.5417, 0.6528, 0.5417, 0.6667, 0.5417, 0.6667, 0.5417, 0.6528, 0.5417, 0.4028, 0.5417, 0.4167, 0.5417, 0.4167, 0.5417, 0.4028, 0.4583, 0.8472, 0.4583, 0.8333, 0.4583, 0.8333, 0.4583, 0.8472, 0.5417, 0.3472, 0.4583, 0.3472, 0.4583, 0.3472, 0.5417, 0.3472, 0.5417, 0.875, 0.5417, 0.8889, 0.5417, 0.8889, 0.5417, 0.875, 0.4583, 0.3611, 0.5417, 0.3611, 0.5417, 0.3611, 0.4583, 0.3611, 0.5417, 0.3889, 0.4583, 0.3889, 0.4583, 0.3889, 0.5417, 0.3889, 0.4583, 0.08333, 0.4583, 0.08191, 0.4583, 0.08191, 0.4583, 0.08333, 0.4583, 0.8333, 0.4583, 0.8315, 0.4583, 0.8315, 0.4583, 0.8333, 0.5417, 0.8333, 0.5417, 0.8472, 0.5417, 0.8472, 0.5417, 0.8333, 0.5417, 0.8889, 0.4583, 0.8889, 0.4583, 0.8889, 0.5417, 0.8889, 0.4583, 0.4028, 0.5417, 0.4028, 0.5417, 0.4028, 0.4583, 0.4028, 0.4583, 0.125, 0.4583, 0.1111, 0.4583, 0.1111, 0.4583, 0.125, 0.4583, 0.875, 0.4583, 0.8611, 0.4583, 0.8611, 0.4583, 0.875, 0.4583, 0.9028, 0.5417, 0.9028, 0.5417, 0.9028, 0.4583, 0.9028, 0.5417, 0.8472, 0.4583, 0.8472, 0.4583, 0.8472, 0.5417, 0.8472, 0.4583, 0.1667, 0.4583, 0.1528, 0.4583, 0.1528, 0.4583, 0.1667, 0.4583, 0.9167, 0.4583, 0.9028, 0.4583, 0.9028, 0.4583, 0.9167, 0.4583, 0.8611, 0.5417, 0.8611, 0.5417, 0.8611, 0.4583, 0.8611, 0.4583, 0.4185, 0.4583, 0.4167, 0.4583, 0.4167, 0.4583, 0.4185, 0.5417, 0.08191, 0.5417, 0.08333, 0.5417, 0.08333, 0.5417, 0.08191, 0.5417, 0.8315, 0.5417, 0.8333, 0.5417, 0.8333, 0.5417, 0.8315, 0.4583, 0.9179, 0.4583, 0.9167, 0.4583, 0.9167, 0.4583, 0.9179, 0.5417, 0.4167, 0.5417, 0.4185, 0.5417, 0.4185, 0.5417, 0.4167, 0.5417, 0.1111, 0.5417, 0.125, 0.5417, 0.125, 0.5417, 0.1111, 0.5417, 0.8611, 0.5417, 0.875, 0.5417, 0.875, 0.5417, 0.8611, 0.5417, 0.9167, 0.5417, 0.9179, 0.5417, 0.9179, 0.5417, 0.9167, 0.5417, 0.1528, 0.5417, 0.1667, 0.5417, 0.1667, 0.5417, 0.1528, 0.5417, 0.9028, 0.5417, 0.9167, 0.5417, 0.9167, 0.5417, 0.9028, 0.4583, 0.5816, 0.5417, 0.5816, 0.5417, 0.5816, 0.4583, 0.5816, 0.5417, 0.6681, 0.4583, 0.6681, 0.4583, 0.6681, 0.5417, 0.6681, 0.4583, 0.08191, 0.5417, 0.08191, 0.5417, 0.08191, 0.4583, 0.08191, 0.5417, 0.1684, 0.4583, 0.1684, 0.4583, 0.1684, 0.5417, 0.1684, 0.5417, 0.6389, 0.4583, 0.6389, 0.4583, 0.6389, 0.5417, 0.6389, 0.4583, 0.6528, 0.5417, 0.6528, 0.5417, 0.6528, 0.4583, 0.6528, 0.4583, 0.6389, 0.4583, 0.625, 0.4583, 0.625, 0.4583, 0.6389, 0.5417, 0.09722, 0.4583, 0.09722, 0.4583, 0.09722, 0.5417, 0.09722, 0.5417, 0.5972, 0.4583, 0.5972, 0.4583, 0.5972, 0.5417, 0.5972, 0.4583, 0.1111, 0.5417, 0.1111, 0.5417, 0.1111, 0.4583, 0.1111, 0.5417, 0.625, 0.5417, 0.6389, 0.5417, 0.6389, 0.5417, 0.625, 0.4583, 0.6111, 0.5417, 0.6111, 0.5417, 0.6111, 0.4583, 0.6111, 0.2935, 0.5816, 0.3333, 0.5816, 0.3333, 0.5833, 0.2935, 0.5833, 0.2935, 0.6111, 0.3333, 0.6111, 0.3333, 0.625, 0.2935, 0.625, 0.2935, 0.6528, 0.3333, 0.6528, 0.3333, 0.6667, 0.2935, 0.6667, 0.2935, 0.6681, 0.3333, 0.6681, 0.3333, 0.7083, 0.2935, 0.7083, 0.2778, 0.5816, 0.2917, 0.5816, 0.2917, 0.5833, 0.2778, 0.5833, 0.2778, 0.6111, 0.2917, 0.6111, 0.2917, 0.625, 0.2778, 0.625, 0.2778, 0.6528, 0.2917, 0.6528, 0.2917, 0.6667, 0.2778, 0.6667, 0.2778, 0.6681, 0.2917, 0.6681, 0.2917, 0.7083, 0.2778, 0.7083, 0.2361, 0.5816, 0.25, 0.5816, 0.25, 0.5833, 0.2361, 0.5833, 0.2361, 0.6111, 0.25, 0.6111, 0.25, 0.625, 0.2361, 0.625, 0.2361, 0.6528, 0.25, 0.6528, 0.25, 0.6667, 0.2361, 0.6667, 0.2361, 0.6681, 0.25, 0.6681, 0.25, 0.7083, 0.2361, 0.7083, 0.2071, 0.5816, 0.2083, 0.5816, 0.2083, 0.5833, 0.2071, 0.5833, 0.2071, 0.6111, 0.2083, 0.6111, 0.2083, 0.625, 0.2071, 0.625, 0.2071, 0.6528, 0.2083, 0.6528, 0.2083, 0.6667, 0.2071, 0.6667, 0.2071, 0.6681, 0.2083, 0.6681, 0.2083, 0.7083, 0.2071, 0.7083, 0.2083, 0.6681, 0.2222, 0.6681, 0.2222, 0.7083, 0.2083, 0.7083, 0.2222, 0.6681, 0.2361, 0.6681, 0.2361, 0.7083, 0.2222, 0.7083, 0.2083, 0.6528, 0.2222, 0.6528, 0.2222, 0.6667, 0.2083, 0.6667, 0.2222, 0.6528, 0.2361, 0.6528, 0.2361, 0.6667, 0.2222, 0.6667, 0.2083, 0.6111, 0.2222, 0.6111, 0.2222, 0.625, 0.2083, 0.625, 0.2222, 0.6111, 0.2361, 0.6111, 0.2361, 0.625, 0.2222, 0.625, 0.2083, 0.5816, 0.2222, 0.5816, 0.2222, 0.5833, 0.2083, 0.5833, 0.2222, 0.5816, 0.2361, 0.5816, 0.2361, 0.5833, 0.2222, 0.5833, 0.1667, 0.6681, 0.2071, 0.6681, 0.2071, 0.7083, 0.1667, 0.7083, 0.1667, 0.6528, 0.2071, 0.6528, 0.2071, 0.6667, 0.1667, 0.6667, 0.1667, 0.6111, 0.2071, 0.6111, 0.2071, 0.625, 0.1667, 0.625, 0.1667, 0.5816, 0.2071, 0.5816, 0.2071, 0.5833, 0.1667, 0.5833, 0.25, 0.6681, 0.2639, 0.6681, 0.2639, 0.7083, 0.25, 0.7083, 0.2639, 0.6681, 0.2778, 0.6681, 0.2778, 0.7083, 0.2639, 0.7083, 0.25, 0.6528, 0.2639, 0.6528, 0.2639, 0.6667, 0.25, 0.6667, 0.2639, 0.6528, 0.2778, 0.6528, 0.2778, 0.6667, 0.2639, 0.6667, 0.25, 0.6111, 0.2639, 0.6111, 0.2639, 0.625, 0.25, 0.625, 0.2639, 0.6111, 0.2778, 0.6111, 0.2778, 0.625, 0.2639, 0.625, 0.25, 0.5816, 0.2639, 0.5816, 0.2639, 0.5833, 0.25, 0.5833, 0.2639, 0.5816, 0.2778, 0.5816, 0.2778, 0.5833, 0.2639, 0.5833, 0.2917, 0.6681, 0.2935, 0.6681, 0.2935, 0.7083, 0.2917, 0.7083, 0.2917, 0.6528, 0.2935, 0.6528, 0.2935, 0.6667, 0.2917, 0.6667, 0.2917, 0.6111, 0.2935, 0.6111, 0.2935, 0.625, 0.2917, 0.625, 0.2917, 0.5816, 0.2935, 0.5816, 0.2935, 0.5833, 0.2917, 0.5833, 0.2917, 0.6667, 0.2935, 0.6667, 0.2935, 0.6681, 0.2917, 0.6681, 0.2639, 0.6667, 0.2778, 0.6667, 0.2778, 0.6681, 0.2639, 0.6681, 0.25, 0.6667, 0.2639, 0.6667, 0.2639, 0.6681, 0.25, 0.6681, 0.1667, 0.6667, 0.2071, 0.6667, 0.2071, 0.6681, 0.1667, 0.6681, 0.2222, 0.6667, 0.2361, 0.6667, 0.2361, 0.6681, 0.2222, 0.6681, 0.2083, 0.6667, 0.2222, 0.6667, 0.2222, 0.6681, 0.2083, 0.6681, 0.2071, 0.6667, 0.2083, 0.6667, 0.2083, 0.6681, 0.2071, 0.6681, 0.2361, 0.6667, 0.25, 0.6667, 0.25, 0.6681, 0.2361, 0.6681, 0.2778, 0.6667, 0.2917, 0.6667, 0.2917, 0.6681, 0.2778, 0.6681, 0.2935, 0.6667, 0.3333, 0.6667, 0.3333, 0.6681, 0.2935, 0.6681, 0.2917, 0.625, 0.2935, 0.625, 0.2935, 0.6389, 0.2917, 0.6389, 0.2917, 0.6389, 0.2935, 0.6389, 0.2935, 0.6528, 0.2917, 0.6528, 0.2639, 0.625, 0.2778, 0.625, 0.2778, 0.6389, 0.2639, 0.6389, 0.2639, 0.6389, 0.2778, 0.6389, 0.2778, 0.6528, 0.2639, 0.6528, 0.25, 0.625, 0.2639, 0.625, 0.2639, 0.6389, 0.25, 0.6389, 0.25, 0.6389, 0.2639, 0.6389, 0.2639, 0.6528, 0.25, 0.6528, 0.1667, 0.625, 0.2071, 0.625, 0.2071, 0.6389, 0.1667, 0.6389, 0.1667, 0.6389, 0.2071, 0.6389, 0.2071, 0.6528, 0.1667, 0.6528, 0.2222, 0.625, 0.2361, 0.625, 0.2361, 0.6389, 0.2222, 0.6389, 0.2222, 0.6389, 0.2361, 0.6389, 0.2361, 0.6528, 0.2222, 0.6528, 0.2083, 0.625, 0.2222, 0.625, 0.2222, 0.6389, 0.2083, 0.6389, 0.2083, 0.6389, 0.2222, 0.6389, 0.2222, 0.6528, 0.2083, 0.6528, 0.2071, 0.625, 0.2083, 0.625, 0.2083, 0.6389, 0.2071, 0.6389, 0.2071, 0.6389, 0.2083, 0.6389, 0.2083, 0.6528, 0.2071, 0.6528, 0.2361, 0.625, 0.25, 0.625, 0.25, 0.6389, 0.2361, 0.6389, 0.2361, 0.6389, 0.25, 0.6389, 0.25, 0.6528, 0.2361, 0.6528, 0.2778, 0.625, 0.2917, 0.625, 0.2917, 0.6389, 0.2778, 0.6389, 0.2778, 0.6389, 0.2917, 0.6389, 0.2917, 0.6528, 0.2778, 0.6528, 0.2935, 0.625, 0.3333, 0.625, 0.3333, 0.6389, 0.2935, 0.6389, 0.2935, 0.6389, 0.3333, 0.6389, 0.3333, 0.6528, 0.2935, 0.6528, 0.2917, 0.5833, 0.2935, 0.5833, 0.2935, 0.5972, 0.2917, 0.5972, 0.2917, 0.5972, 0.2935, 0.5972, 0.2935, 0.6111, 0.2917, 0.6111, 0.2639, 0.5833, 0.2778, 0.5833, 0.2778, 0.5972, 0.2639, 0.5972, 0.2639, 0.5972, 0.2778, 0.5972, 0.2778, 0.6111, 0.2639, 0.6111, 0.25, 0.5833, 0.2639, 0.5833, 0.2639, 0.5972, 0.25, 0.5972, 0.25, 0.5972, 0.2639, 0.5972, 0.2639, 0.6111, 0.25, 0.6111, 0.1667, 0.5833, 0.2071, 0.5833, 0.2071, 0.5972, 0.1667, 0.5972, 0.1667, 0.5972, 0.2071, 0.5972, 0.2071, 0.6111, 0.1667, 0.6111, 0.2222, 0.5833, 0.2361, 0.5833, 0.2361, 0.5972, 0.2222, 0.5972, 0.2222, 0.5972, 0.2361, 0.5972, 0.2361, 0.6111, 0.2222, 0.6111, 0.2083, 0.5833, 0.2222, 0.5833, 0.2222, 0.5972, 0.2083, 0.5972, 0.2083, 0.5972, 0.2222, 0.5972, 0.2222, 0.6111, 0.2083, 0.6111, 0.2071, 0.5833, 0.2083, 0.5833, 0.2083, 0.5972, 0.2071, 0.5972, 0.2071, 0.5972, 0.2083, 0.5972, 0.2083, 0.6111, 0.2071, 0.6111, 0.2361, 0.5833, 0.25, 0.5833, 0.25, 0.5972, 0.2361, 0.5972, 0.2361, 0.5972, 0.25, 0.5972, 0.25, 0.6111, 0.2361, 0.6111, 0.2778, 0.5833, 0.2917, 0.5833, 0.2917, 0.5972, 0.2778, 0.5972, 0.2778, 0.5972, 0.2917, 0.5972, 0.2917, 0.6111, 0.2778, 0.6111, 0.2935, 0.5833, 0.3333, 0.5833, 0.3333, 0.5972, 0.2935, 0.5972, 0.2935, 0.5972, 0.3333, 0.5972, 0.3333, 0.6111, 0.2935, 0.6111, 0.2917, 0.5417, 0.2935, 0.5417, 0.2935, 0.5816, 0.2917, 0.5816, 0.2639, 0.5417, 0.2778, 0.5417, 0.2778, 0.5816, 0.2639, 0.5816, 0.25, 0.5417, 0.2639, 0.5417, 0.2639, 0.5816, 0.25, 0.5816, 0.1667, 0.5417, 0.2071, 0.5417, 0.2071, 0.5816, 0.1667, 0.5816, 0.2222, 0.5417, 0.2361, 0.5417, 0.2361, 0.5816, 0.2222, 0.5816, 0.2083, 0.5417, 0.2222, 0.5417, 0.2222, 0.5816, 0.2083, 0.5816, 0.2071, 0.5417, 0.2083, 0.5417, 0.2083, 0.5816, 0.2071, 0.5816, 0.2361, 0.5417, 0.25, 0.5417, 0.25, 0.5816, 0.2361, 0.5816, 0.2778, 0.5417, 0.2917, 0.5417, 0.2917, 0.5816, 0.2778, 0.5816, 0.2935, 0.5417, 0.3333, 0.5417, 0.3333, 0.5816, 0.2935, 0.5816, 0.3333, 0.7083, 0.375, 0.7083, 0.375, 0.75, 0.3333, 0.75, 0.125, 0.7083, 0.1667, 0.7083, 0.1667, 0.75, 0.125, 0.75, 0.125, 0.5, 0.1667, 0.5, 0.1667, 0.5417, 0.125, 0.5417, 0.3333, 0.5, 0.375, 0.5, 0.375, 0.5417, 0.3333, 0.5417, 0.3333, 0.75, 0.3333, 0.7083, 0.3333, 0.7083, 0.3333, 0.75, 0.125, 0.7083, 0.1667, 0.7083, 0.1667, 0.7083, 0.125, 0.7083, 0.375, 0.5, 0.375, 0.5417, 0.375, 0.5417, 0.375, 0.5, 0.3333, 0.7083, 0.375, 0.7083, 0.375, 0.7083, 0.3333, 0.7083, 0.1667, 0.7083, 0.1667, 0.75, 0.1667, 0.75, 0.1667, 0.7083, 0.375, 0.4583, 0.375, 0.5, 0.375, 0.5, 0.375, 0.4583, 0.375, 0.2083, 0.375, 0.25, 0.375, 0.25, 0.375, 0.2083, 0.1667, 0.5417, 0.125, 0.5417, 0.125, 0.5417, 0.1667, 0.5417, 0.375, 0.7083, 0.375, 0.75, 0.375, 0.75, 0.375, 0.7083, 0.375, 0.0, 0.375, 0.04167, 0.375, 0.04167, 0.375, 0.0, 0.375, 0.5417, 0.3333, 0.5417, 0.3333, 0.5417, 0.375, 0.5417, 0.375, 0.75, 0.375, 0.7917, 0.375, 0.7917, 0.375, 0.75])
me_cube.materials.append(mat_black_sky)
me_cube.materials.append(mat_glass)
me_cube.use_remesh_preserve_volume = False
me_cube.use_remesh_preserve_attributes = False
me_cube.use_mirror_vertex_groups = False
me_cube.update()

# ---- objects
ob_mid_section_skyscraper = bpy.data.objects.new('mid section skyscraper', me_cube)

# ---- transforms, parenting, visibility, modifiers, constraints
ob_mid_section_skyscraper.location = (0.0, 0.0, 0.0)
ob_mid_section_skyscraper.lock_rotations_4d = False
ob_mid_section_skyscraper.empty_display_type = 'ARROWS'
ob_mid_section_skyscraper.lineart.crease_threshold = 0.0

# ---- collection membership
col_bottom_section_copper.objects.link(ob_mid_section_skyscraper)

# ---- scene / render settings (as saved in the file)
scene.frame_start = 1; scene.frame_end = 250; scene.frame_set(1)
scene.render.engine = 'CYCLES'
scene.cycles.use_denoising = False
scene.cycles.samples = 128
scene.cycles.sampling_pattern = 'TABULATED_SOBOL'
scene.cycles.use_adaptive_sampling = False
scene.cycles.use_light_tree = False
scene.view_settings.view_transform = 'Filmic'
bpy.context.view_layer.update()

# ---- added for rendering (the .blend has no active camera and no usable light): camera, sun
cam_auto = bpy.data.cameras.new('AutoCamera')
cam_auto.lens = 50.0
cam_auto.sensor_width = 36.0
cam_auto.clip_end = 1000.0
ob_auto_camera = bpy.data.objects.new('AutoCamera', cam_auto)
scene.collection.objects.link(ob_auto_camera)
ob_auto_camera.location = (19.7668, -23.7205, 21.2944)
ob_auto_camera.rotation_euler = (1.09748, -7.21219e-08, 0.694738)
scene.camera = ob_auto_camera
light_auto_sun = bpy.data.lights.new('AutoSun', 'SUN')
light_auto_sun.energy = 3.0
light_auto_sun.angle = 0.0523599
ob_auto_sun = bpy.data.objects.new('AutoSun', light_auto_sun)
scene.collection.objects.link(ob_auto_sun)
ob_auto_sun.rotation_euler = (0.872665, 0.174533, 0.523599)
bpy.context.view_layer.update()

